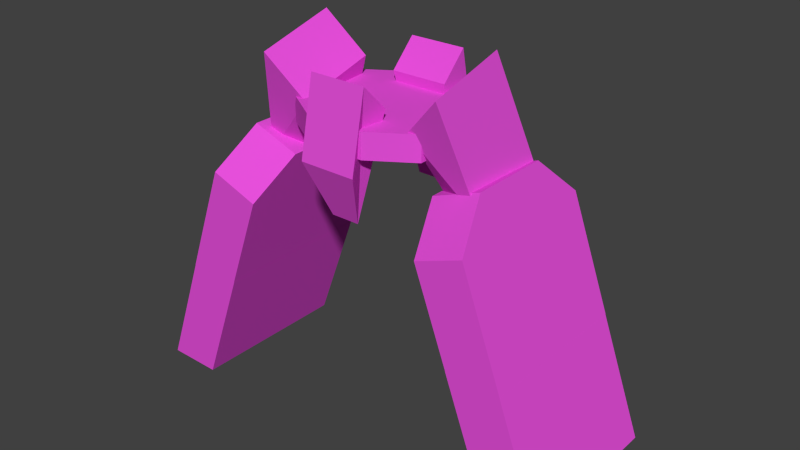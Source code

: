 # Source: shape.blend  (saved by Blender 2.67.0; exported with 4.5.12 LTS)
import bpy
from mathutils import Matrix  # noqa: F401  (used for matrix-valued properties, if any)

bpy.ops.wm.read_factory_settings(use_empty=True)
scene = bpy.context.scene
scene.name = 'Scene'

# ---- collections
col_collection_1 = bpy.data.collections.new('Collection 1'); scene.collection.children.link(col_collection_1)
col_collection_1.hide_render = True
col_collection_1.hide_viewport = True
col_collection_4 = bpy.data.collections.new('Collection 4'); scene.collection.children.link(col_collection_4)
col_collection_4.hide_render = True
col_collection_4.hide_viewport = True
col_collection_6 = bpy.data.collections.new('Collection 6'); scene.collection.children.link(col_collection_6)
col_collection_6.hide_render = True
col_collection_6.hide_viewport = True
col_collection_7 = bpy.data.collections.new('Collection 7'); scene.collection.children.link(col_collection_7)
col_collection_7.hide_render = True
col_collection_7.hide_viewport = True
col_collection_8 = bpy.data.collections.new('Collection 8'); scene.collection.children.link(col_collection_8)
col_collection_8.hide_render = True
col_collection_8.hide_viewport = True
col_collection_11 = bpy.data.collections.new('Collection 11'); scene.collection.children.link(col_collection_11)
col_collection_12 = bpy.data.collections.new('Collection 12'); scene.collection.children.link(col_collection_12)
col_collection_12.hide_render = True
col_collection_12.hide_viewport = True

# ---- materials (node trees are filled in below, after node groups)
mat_xa_notc_core_shapes_standardcat_ballast_p1_mat1 = bpy.data.materials.new('xa_notc_core_shapes_standardcat_ballast_p1_mat1')
mat_xa_notc_core_shapes_standardcat_ballast_p1_mat1.alpha_threshold = 0.0
mat_xa_notc_core_shapes_standardcat_ballast_p1_mat1.use_transparent_shadow = False
mat_xa_notc_core_shapes_standardcat_ballast_p1_mat1.diffuse_color = (0.8, 0.07946, 0.7144, 1.0)
mat_xa_notc_core_shapes_standardcat_ballast_p1_mat1.roughness = 0.5
mat_xa_notc_core_shapes_standardcat_ballast_p1_mat1.line_color = (0.0, 0.0, 0.0, 1.0)
mat_fr1tz_notc1_shapes_standardcat_mat2 = bpy.data.materials.new('fr1tz_notc1_shapes_standardcat_mat2')
mat_fr1tz_notc1_shapes_standardcat_mat2.alpha_threshold = 0.0
mat_fr1tz_notc1_shapes_standardcat_mat2.use_transparent_shadow = False
mat_fr1tz_notc1_shapes_standardcat_mat2.diffuse_color = (0.8, 0.07946, 0.7144, 1.0)
mat_fr1tz_notc1_shapes_standardcat_mat2.roughness = 0.5
mat_fr1tz_notc1_shapes_standardcat_mat2.line_color = (0.0, 0.0, 0.0, 1.0)
mat_fr1tz_notc1_shapes_standardcat_mat1 = bpy.data.materials.new('fr1tz_notc1_shapes_standardcat_mat1')
mat_fr1tz_notc1_shapes_standardcat_mat1.alpha_threshold = 0.0
mat_fr1tz_notc1_shapes_standardcat_mat1.use_transparent_shadow = False
mat_fr1tz_notc1_shapes_standardcat_mat1.diffuse_color = (0.07467, 0.7744, 0.8, 1.0)
mat_fr1tz_notc1_shapes_standardcat_mat1.roughness = 0.5
mat_fr1tz_notc1_shapes_standardcat_mat1.line_color = (0.0, 0.0, 0.0, 1.0)
mat_fr1tz_notc1_shapes_standardcat_mat2_001 = bpy.data.materials.new('fr1tz_notc1_shapes_standardcat_mat2.001')
mat_fr1tz_notc1_shapes_standardcat_mat2_001.alpha_threshold = 0.0
mat_fr1tz_notc1_shapes_standardcat_mat2_001.use_transparent_shadow = False
mat_fr1tz_notc1_shapes_standardcat_mat2_001.diffuse_color = (0.8, 0.07946, 0.7144, 1.0)
mat_fr1tz_notc1_shapes_standardcat_mat2_001.roughness = 0.5
mat_fr1tz_notc1_shapes_standardcat_mat2_001.line_color = (0.0, 0.0, 0.0, 1.0)

# ---- material node trees

# ---- world
world_world = bpy.data.worlds.new('World'); scene.world = world_world
world_world.color = (0.05088, 0.05088, 0.05088)
world_world.use_sun_shadow = False
world_world.sun_shadow_jitter_overblur = 0.0
world_world.cycles.sampling_method = 'MANUAL'
world_world.cycles.sample_map_resolution = 256

# ---- meshes
me_cube_004 = bpy.data.meshes.new('Cube.004')
me_cube_004.from_pydata([(-0.04, -0.443, -0.929), (-0.04, -0.043, -0.929), (0.24, -0.043, -0.929), (0.24, -0.443, -0.929), (-0.14, -0.443, -0.529), (-0.14, -0.043, -0.529), (-0.06, -0.043, -0.529), (-0.06, -0.443, -0.529)], [], [(4, 5, 1, 0), (5, 6, 2, 1), (6, 7, 3, 2), (7, 4, 0, 3), (0, 1, 2, 3), (7, 6, 5, 4)])
_uv = me_cube_004.uv_layers.new(name='UV coord')
_uv.uv.foreach_set('vector', [0.0, 0.0, 1.0, 0.0, 1.0, 1.0, 0.0, 1.0, 0.0, 0.0, 1.0, 0.0, 1.0, 1.0, 0.0, 1.0, 0.0, 0.0, 1.0, 0.0, 1.0, 1.0, 0.0, 1.0, 0.0, 0.0, 1.0, 0.0, 1.0, 1.0, 0.0, 1.0, 0.0, 0.0, 1.0, 0.0, 1.0, 1.0, 0.0, 1.0, 0.0, 0.0, 1.0, 0.0, 1.0, 1.0, 0.0, 1.0])
me_cube_004.materials.append(mat_xa_notc_core_shapes_standardcat_ballast_p1_mat1)
me_cube_004.use_remesh_preserve_volume = False
me_cube_004.use_remesh_preserve_attributes = False
me_cube_004.use_mirror_vertex_groups = False
me_cube_004.update()
me_cube_003 = bpy.data.meshes.new('Cube.003')
me_cube_003.from_pydata([(-0.24, -0.443, -0.929), (-0.24, -0.043, -0.929), (0.04, -0.043, -0.929), (0.04, -0.443, -0.929), (0.06, -0.443, -0.529), (0.06, -0.043, -0.529), (0.14, -0.043, -0.529), (0.14, -0.443, -0.529)], [], [(4, 5, 1, 0), (5, 6, 2, 1), (6, 7, 3, 2), (7, 4, 0, 3), (0, 1, 2, 3), (7, 6, 5, 4)])
_uv = me_cube_003.uv_layers.new(name='UV coord')
_uv.uv.foreach_set('vector', [0.0, 0.0, 1.0, 0.0, 1.0, 1.0, 0.0, 1.0, 0.0, 0.0, 1.0, 0.0, 1.0, 1.0, 0.0, 1.0, 0.0, 0.0, 1.0, 0.0, 1.0, 1.0, 0.0, 1.0, 0.0, 0.0, 1.0, 0.0, 1.0, 1.0, 0.0, 1.0, 0.0, 0.0, 1.0, 0.0, 1.0, 1.0, 0.0, 1.0, 0.0, 0.0, 1.0, 0.0, 1.0, 1.0, 0.0, 1.0])
me_cube_003.materials.append(mat_xa_notc_core_shapes_standardcat_ballast_p1_mat1)
me_cube_003.use_remesh_preserve_volume = False
me_cube_003.use_remesh_preserve_attributes = False
me_cube_003.use_mirror_vertex_groups = False
me_cube_003.update()
me_mesh_001 = bpy.data.meshes.new('Mesh.001')
me_mesh_001.from_pydata([(-0.3184, 0.1292, -0.4726), (-0.3821, 0.4905, -0.368), (-0.1618, 0.5764, -0.3695), (-0.1618, 0.5764, -0.3695), (-0.09066, 0.1733, -0.4862), (-0.3184, 0.1292, -0.4726), (0.0903, 0.2024, -0.4764), (0.01915, 0.6055, -0.3597), (0.2539, 0.5928, -0.3337), (0.2539, 0.5928, -0.3337), (0.3176, 0.2315, -0.4382), (0.0903, 0.2024, -0.4764), (-0.2684, -0.103, 0.2399), (-0.0894, -0.06896, 0.2313), (-0.1599, 0.3304, 0.3468), (-0.1599, 0.3304, 0.3468), (-0.3276, 0.2324, 0.3369), (-0.2684, -0.103, 0.2399), (0.08949, -0.04018, 0.241), (0.2683, -0.0167, 0.2689), (0.209, 0.3188, 0.3659), (0.209, 0.3188, 0.3659), (0.01902, 0.3591, 0.3565), (0.08949, -0.04018, 0.241), (-0.3184, 0.1292, -0.4726), (-0.09066, 0.1733, -0.4862), (-0.09047, 0.1113, -0.272), (-0.09047, 0.1113, -0.272), (-0.3405, 0.0711, -0.2855), (-0.3184, 0.1292, -0.4726), (0.0903, 0.2024, -0.4764), (0.3176, 0.2315, -0.4382), (0.3371, 0.1801, -0.2489), (0.3371, 0.1801, -0.2489), (0.087, 0.1399, -0.2624), (0.0903, 0.2024, -0.4764), (-0.3735, 0.0008113, -0.1831), (-0.08668, 0.04695, -0.1676), (-0.08735, 0.01293, -0.05043), (-0.08735, 0.01293, -0.05043), (-0.2662, -0.01585, -0.06009), (-0.3735, 0.0008113, -0.1831), (0.09258, 0.07578, -0.1579), (0.3794, 0.1219, -0.1424), (0.2704, 0.07048, -0.03109), (0.2704, 0.07048, -0.03109), (0.09154, 0.04171, -0.04076), (0.09258, 0.07578, -0.1579), (-0.2516, -0.1269, -0.001141), (-0.07205, -0.07315, -0.07742), (-0.0741, -0.155, 0.2043), (-0.0741, -0.155, 0.2043), (-0.2531, -0.1891, 0.2129), (-0.2516, -0.1269, -0.001141), (0.1068, -0.04438, -0.06776), (0.2851, -0.04058, 0.02786), (0.2836, -0.1028, 0.2419), (0.2836, -0.1028, 0.2419), (0.1048, -0.1263, 0.214), (0.1068, -0.04438, -0.06776), (0.3176, 0.2315, -0.4382), (0.2539, 0.5928, -0.3337), (0.2733, 0.5414, -0.1443), (0.2733, 0.5414, -0.1443), (0.3371, 0.1801, -0.2489), (0.3176, 0.2315, -0.4382), (0.3794, 0.1219, -0.1424), (0.3101, 0.5145, -0.02879), (0.2011, 0.4631, 0.08252), (0.2011, 0.4631, 0.08252), (0.2704, 0.07048, -0.03109), (0.3794, 0.1219, -0.1424), (0.2704, 0.07048, -0.03109), (0.2011, 0.4631, 0.08252), (0.209, 0.3188, 0.3659), (0.209, 0.3188, 0.3659), (0.2683, -0.0167, 0.2689), (0.2704, 0.07048, -0.03109), (0.2539, 0.5928, -0.3337), (0.01915, 0.6055, -0.3597), (0.01134, 0.5685, -0.1383), (0.01134, 0.5685, -0.1383), (0.2733, 0.5414, -0.1443), (0.2539, 0.5928, -0.3337), (-0.1618, 0.5764, -0.3695), (-0.3821, 0.4905, -0.368), (-0.4043, 0.4324, -0.1809), (-0.4043, 0.4324, -0.1809), (-0.1661, 0.54, -0.1479), (-0.1618, 0.5764, -0.3695), (0.3101, 0.5145, -0.02879), (0.01203, 0.5322, -0.02581), (0.01099, 0.4981, 0.09133), (0.01099, 0.4981, 0.09133), (0.2011, 0.4631, 0.08252), (0.3101, 0.5145, -0.02879), (-0.1672, 0.5033, -0.0355), (-0.4428, 0.3934, -0.06947), (-0.3355, 0.3768, 0.05352), (-0.3355, 0.3768, 0.05352), (-0.1679, 0.4694, 0.08166), (-0.1672, 0.5033, -0.0355), (0.2011, 0.4631, 0.08252), (0.01099, 0.4981, 0.09133), (0.01902, 0.3591, 0.3565), (0.01902, 0.3591, 0.3565), (0.209, 0.3188, 0.3659), (0.2011, 0.4631, 0.08252), (-0.1679, 0.4694, 0.08166), (-0.3355, 0.3768, 0.05352), (-0.3276, 0.2324, 0.3369), (-0.3276, 0.2324, 0.3369), (-0.1599, 0.3304, 0.3468), (-0.1679, 0.4694, 0.08166), (-0.3821, 0.4905, -0.368), (-0.3184, 0.1292, -0.4726), (-0.3405, 0.0711, -0.2855), (-0.3405, 0.0711, -0.2855), (-0.4043, 0.4324, -0.1809), (-0.3821, 0.4905, -0.368), (-0.4428, 0.3934, -0.06947), (-0.3735, 0.0008113, -0.1831), (-0.2662, -0.01585, -0.06009), (-0.2662, -0.01585, -0.06009), (-0.3355, 0.3768, 0.05352), (-0.4428, 0.3934, -0.06947), (-0.3355, 0.3768, 0.05352), (-0.2662, -0.01585, -0.06009), (-0.2684, -0.103, 0.2399), (-0.2684, -0.103, 0.2399), (-0.3276, 0.2324, 0.3369), (-0.3355, 0.3768, 0.05352), (-0.08511, -0.1296, 0.4505), (-0.2408, -0.1599, 0.4604), (-0.2249, -0.2218, 0.3496), (-0.2249, -0.2218, 0.3496), (-0.06917, -0.1914, 0.3398), (-0.08511, -0.1296, 0.4505), (0.2368, -0.08306, 0.4862), (0.08136, -0.1028, 0.4595), (0.0973, -0.1647, 0.3488), (0.0973, -0.1647, 0.3488), (0.2527, -0.1449, 0.3754), (0.2368, -0.08306, 0.4862), (-0.09047, 0.1113, -0.272), (-0.09066, 0.1733, -0.4862), (-0.08038, 0.1021, -0.4646), (-0.08038, 0.1021, -0.4646), (-0.07431, 0.05953, -0.4169), (-0.09047, 0.1113, -0.272), (0.0903, 0.2024, -0.4764), (0.087, 0.1399, -0.2624), (0.1032, 0.08808, -0.4073), (0.1032, 0.08808, -0.4073), (0.1006, 0.1312, -0.4548), (0.0903, 0.2024, -0.4764), (-0.08735, 0.01293, -0.05043), (-0.08668, 0.04695, -0.1676), (-0.07052, -0.004852, -0.3125), (-0.07052, -0.004852, -0.3125), (-0.07205, -0.07315, -0.07742), (-0.08735, 0.01293, -0.05043), (-0.2662, -0.01585, -0.06009), (-0.08735, 0.01293, -0.05043), (-0.07205, -0.07315, -0.07742), (-0.07205, -0.07315, -0.07742), (-0.2516, -0.1269, -0.001141), (-0.2662, -0.01585, -0.06009), (0.09258, 0.07578, -0.1579), (0.09154, 0.04171, -0.04076), (0.1068, -0.04438, -0.06776), (0.1068, -0.04438, -0.06776), (0.1087, 0.02398, -0.3028), (0.09258, 0.07578, -0.1579), (0.09154, 0.04171, -0.04076), (0.2704, 0.07048, -0.03109), (0.2851, -0.04058, 0.02786), (0.2851, -0.04058, 0.02786), (0.1068, -0.04438, -0.06776), (0.09154, 0.04171, -0.04076), (-0.2684, -0.103, 0.2399), (-0.2662, -0.01585, -0.06009), (-0.2516, -0.1269, -0.001141), (-0.2516, -0.1269, -0.001141), (-0.2531, -0.1891, 0.2129), (-0.2684, -0.103, 0.2399), (0.2704, 0.07048, -0.03109), (0.2683, -0.0167, 0.2689), (0.2836, -0.1028, 0.2419), (0.2836, -0.1028, 0.2419), (0.2851, -0.04058, 0.02786), (0.2704, 0.07048, -0.03109), (-0.0894, -0.06896, 0.2313), (-0.2684, -0.103, 0.2399), (-0.2408, -0.1599, 0.4604), (-0.2408, -0.1599, 0.4604), (-0.08511, -0.1296, 0.4505), (-0.0894, -0.06896, 0.2313), (0.2683, -0.0167, 0.2689), (0.08949, -0.04018, 0.241), (0.08136, -0.1028, 0.4595), (0.08136, -0.1028, 0.4595), (0.2368, -0.08306, 0.4862), (0.2683, -0.0167, 0.2689), (-0.2531, -0.1891, 0.2129), (-0.0741, -0.155, 0.2043), (-0.06917, -0.1914, 0.3398), (-0.06917, -0.1914, 0.3398), (-0.2249, -0.2218, 0.3496), (-0.2531, -0.1891, 0.2129), (0.1048, -0.1263, 0.214), (0.2836, -0.1028, 0.2419), (0.2527, -0.1449, 0.3754), (0.2527, -0.1449, 0.3754), (0.0973, -0.1647, 0.3488), (0.1048, -0.1263, 0.214), (-0.2684, -0.103, 0.2399), (-0.2531, -0.1891, 0.2129), (-0.2249, -0.2218, 0.3496), (-0.2249, -0.2218, 0.3496), (-0.2408, -0.1599, 0.4604), (-0.2684, -0.103, 0.2399), (-0.0741, -0.155, 0.2043), (-0.0894, -0.06896, 0.2313), (-0.08511, -0.1296, 0.4505), (-0.08511, -0.1296, 0.4505), (-0.06917, -0.1914, 0.3398), (-0.0741, -0.155, 0.2043), (0.08949, -0.04018, 0.241), (0.1048, -0.1263, 0.214), (0.0973, -0.1647, 0.3488), (0.0973, -0.1647, 0.3488), (0.08136, -0.1028, 0.4595), (0.08949, -0.04018, 0.241), (0.2836, -0.1028, 0.2419), (0.2683, -0.0167, 0.2689), (0.2368, -0.08306, 0.4862), (0.2368, -0.08306, 0.4862), (0.2527, -0.1449, 0.3754), (0.2836, -0.1028, 0.2419), (0.1087, 0.02398, -0.3028), (0.1068, -0.04438, -0.06776), (0.1172, -0.1032, -0.08479), (0.1172, -0.1032, -0.08479), (0.1189, -0.04412, -0.2881), (0.1087, 0.02398, -0.3028), (-0.07205, -0.07315, -0.07742), (-0.07052, -0.004852, -0.3125), (-0.06036, -0.07296, -0.2978), (-0.06036, -0.07296, -0.2978), (-0.06166, -0.132, -0.09446), (-0.07205, -0.07315, -0.07742), (-0.0741, -0.155, 0.2043), (-0.07205, -0.07315, -0.07742), (-0.06166, -0.132, -0.09446), (-0.06166, -0.132, -0.09446), (-0.06371, -0.2139, 0.1873), (-0.0741, -0.155, 0.2043), (0.1068, -0.04438, -0.06776), (0.1048, -0.1263, 0.214), (0.1152, -0.1851, 0.1969), (0.1152, -0.1851, 0.1969), (0.1172, -0.1032, -0.08479), (0.1068, -0.04438, -0.06776), (0.2054, -0.03387, -0.2844), (0.2985, -0.07775, -0.07598), (0.2709, -0.1281, -0.08443), (0.2709, -0.1281, -0.08443), (0.19, -0.08551, -0.281), (0.2054, -0.03387, -0.2844), (-0.2417, -0.1647, -0.1052), (-0.1456, -0.09034, -0.3034), (-0.1153, -0.1346, -0.2975), (-0.1153, -0.1346, -0.2975), (-0.1989, -0.2037, -0.1098), (-0.2417, -0.1647, -0.1052), (0.2985, -0.07775, -0.07598), (0.2974, -0.1244, 0.08455), (0.2698, -0.1687, 0.05516), (0.2698, -0.1687, 0.05516), (0.2709, -0.1281, -0.08443), (0.2985, -0.07775, -0.07598), (-0.2429, -0.2113, 0.05536), (-0.2417, -0.1647, -0.1052), (-0.1989, -0.2037, -0.1098), (-0.1989, -0.2037, -0.1098), (-0.1999, -0.2443, 0.02977), (-0.2429, -0.2113, 0.05536), (0.1131, -0.1498, -0.09196), (0.1147, -0.09396, -0.2841), (0.19, -0.08551, -0.281), (0.19, -0.08551, -0.281), (0.2709, -0.1281, -0.08443), (0.1131, -0.1498, -0.09196), (-0.0412, -0.119, -0.2925), (-0.04244, -0.1749, -0.1004), (-0.1989, -0.2037, -0.1098), (-0.1989, -0.2037, -0.1098), (-0.1153, -0.1346, -0.2975), (-0.0412, -0.119, -0.2925), (0.1113, -0.2211, 0.153), (0.1131, -0.1498, -0.09196), (0.2709, -0.1281, -0.08443), (0.2709, -0.1281, -0.08443), (0.2698, -0.1687, 0.05516), (0.1113, -0.2211, 0.153), (-0.04244, -0.1749, -0.1004), (-0.04422, -0.2461, 0.1446), (-0.1999, -0.2443, 0.02977), (-0.1999, -0.2443, 0.02977), (-0.1989, -0.2037, -0.1098), (-0.04244, -0.1749, -0.1004), (0.1189, -0.04412, -0.2881), (0.1172, -0.1032, -0.08479), (0.2985, -0.07775, -0.07598), (0.2985, -0.07775, -0.07598), (0.2054, -0.03387, -0.2844), (0.1189, -0.04412, -0.2881), (-0.06166, -0.132, -0.09446), (-0.06036, -0.07296, -0.2978), (-0.1456, -0.09034, -0.3034), (-0.1456, -0.09034, -0.3034), (-0.2417, -0.1647, -0.1052), (-0.06166, -0.132, -0.09446), (-0.06371, -0.2139, 0.1873), (-0.06166, -0.132, -0.09446), (-0.2417, -0.1647, -0.1052), (-0.2417, -0.1647, -0.1052), (-0.2429, -0.2113, 0.05536), (-0.06371, -0.2139, 0.1873), (0.1172, -0.1032, -0.08479), (0.1152, -0.1851, 0.1969), (0.2974, -0.1244, 0.08455), (0.2974, -0.1244, 0.08455), (0.2985, -0.07775, -0.07598), (0.1172, -0.1032, -0.08479), (0.1147, -0.09396, -0.2841), (0.1189, -0.04412, -0.2881), (0.2054, -0.03387, -0.2844), (0.2054, -0.03387, -0.2844), (0.19, -0.08551, -0.281), (0.1147, -0.09396, -0.2841), (-0.06036, -0.07296, -0.2978), (-0.0412, -0.119, -0.2925), (-0.1153, -0.1346, -0.2975), (-0.1153, -0.1346, -0.2975), (-0.1456, -0.09034, -0.3034), (-0.06036, -0.07296, -0.2978), (0.1152, -0.1851, 0.1969), (0.1113, -0.2211, 0.153), (0.2698, -0.1687, 0.05516), (0.2698, -0.1687, 0.05516), (0.2974, -0.1244, 0.08455), (0.1152, -0.1851, 0.1969), (-0.04422, -0.2461, 0.1446), (-0.06371, -0.2139, 0.1873), (-0.2429, -0.2113, 0.05536), (-0.2429, -0.2113, 0.05536), (-0.1999, -0.2443, 0.02977), (-0.04422, -0.2461, 0.1446)], [], [(0, 1, 2), (3, 4, 5), (6, 7, 8), (9, 10, 11), (12, 13, 14), (15, 16, 17), (18, 19, 20), (21, 22, 23), (24, 25, 26), (27, 28, 29), (30, 31, 32), (33, 34, 35), (36, 37, 38), (39, 40, 41), (42, 43, 44), (45, 46, 47), (48, 49, 50), (51, 52, 53), (54, 55, 56), (57, 58, 59), (60, 61, 62), (63, 64, 65), (66, 67, 68), (69, 70, 71), (72, 73, 74), (75, 76, 77), (78, 79, 80), (81, 82, 83), (84, 85, 86), (87, 88, 89), (90, 91, 92), (93, 94, 95), (96, 97, 98), (99, 100, 101), (102, 103, 104), (105, 106, 107), (108, 109, 110), (111, 112, 113), (114, 115, 116), (117, 118, 119), (120, 121, 122), (123, 124, 125), (126, 127, 128), (129, 130, 131), (132, 133, 134), (135, 136, 137), (138, 139, 140), (141, 142, 143), (144, 145, 146), (147, 148, 149), (150, 151, 152), (153, 154, 155), (156, 157, 158), (159, 160, 161), (162, 163, 164), (165, 166, 167), (168, 169, 170), (171, 172, 173), (174, 175, 176), (177, 178, 179), (180, 181, 182), (183, 184, 185), (186, 187, 188), (189, 190, 191), (192, 193, 194), (195, 196, 197), (198, 199, 200), (201, 202, 203), (204, 205, 206), (207, 208, 209), (210, 211, 212), (213, 214, 215), (216, 217, 218), (219, 220, 221), (222, 223, 224), (225, 226, 227), (228, 229, 230), (231, 232, 233), (234, 235, 236), (237, 238, 239), (240, 241, 242), (243, 244, 245), (246, 247, 248), (249, 250, 251), (252, 253, 254), (255, 256, 257), (258, 259, 260), (261, 262, 263), (264, 265, 266), (267, 268, 269), (270, 271, 272), (273, 274, 275), (276, 277, 278), (279, 280, 281), (282, 283, 284), (285, 286, 287), (288, 289, 290), (291, 292, 293), (294, 295, 296), (297, 298, 299), (300, 301, 302), (303, 304, 305), (306, 307, 308), (309, 310, 311), (312, 313, 314), (315, 316, 317), (318, 319, 320), (321, 322, 323), (324, 325, 326), (327, 328, 329), (330, 331, 332), (333, 334, 335), (336, 337, 338), (339, 340, 341), (342, 343, 344), (345, 346, 347), (348, 349, 350), (351, 352, 353), (354, 355, 356), (357, 358, 359)])
_uv = me_mesh_001.uv_layers.new(name='UVTex')
_uv.uv.foreach_set('vector', [0.0, 0.0, 1.0, 0.0, 1.0, 1.0, 0.0, 0.0, 1.0, 0.0, 1.0, 1.0, 0.0, 0.0, 1.0, 0.0, 1.0, 1.0, 0.0, 0.0, 1.0, 0.0, 1.0, 1.0, 0.0, 0.0, 1.0, 0.0, 1.0, 1.0, 0.0, 0.0, 1.0, 0.0, 1.0, 1.0, 0.0, 0.0, 1.0, 0.0, 1.0, 1.0, 0.0, 0.0, 1.0, 0.0, 1.0, 1.0, 0.0, 0.0, 1.0, 0.0, 1.0, 1.0, 0.0, 0.0, 1.0, 0.0, 1.0, 1.0, 0.0, 0.0, 1.0, 0.0, 1.0, 1.0, 0.0, 0.0, 1.0, 0.0, 1.0, 1.0, 0.0, 0.0, 1.0, 0.0, 1.0, 1.0, 0.0, 0.0, 1.0, 0.0, 1.0, 1.0, 0.0, 0.0, 1.0, 0.0, 1.0, 1.0, 0.0, 0.0, 1.0, 0.0, 1.0, 1.0, 0.0, 0.0, 1.0, 0.0, 1.0, 1.0, 0.0, 0.0, 1.0, 0.0, 1.0, 1.0, 0.0, 0.0, 1.0, 0.0, 1.0, 1.0, 0.0, 0.0, 1.0, 0.0, 1.0, 1.0, 0.0, 0.0, 1.0, 0.0, 1.0, 1.0, 0.0, 0.0, 1.0, 0.0, 1.0, 1.0, 0.0, 0.0, 1.0, 0.0, 1.0, 1.0, 0.0, 0.0, 1.0, 0.0, 1.0, 1.0, 0.0, 0.0, 1.0, 0.0, 1.0, 1.0, 0.0, 0.0, 1.0, 0.0, 1.0, 1.0, 0.0, 0.0, 1.0, 0.0, 1.0, 1.0, 0.0, 0.0, 1.0, 0.0, 1.0, 1.0, 0.0, 0.0, 1.0, 0.0, 1.0, 1.0, 0.0, 0.0, 1.0, 0.0, 1.0, 1.0, 0.0, 0.0, 1.0, 0.0, 1.0, 1.0, 0.0, 0.0, 1.0, 0.0, 1.0, 1.0, 0.0, 0.0, 1.0, 0.0, 1.0, 1.0, 0.0, 0.0, 1.0, 0.0, 1.0, 1.0, 0.0, 0.0, 1.0, 0.0, 1.0, 1.0, 0.0, 0.0, 1.0, 0.0, 1.0, 1.0, 0.0, 0.0, 1.0, 0.0, 1.0, 1.0, 0.0, 0.0, 1.0, 0.0, 1.0, 1.0, 0.0, 0.0, 1.0, 0.0, 1.0, 1.0, 0.0, 0.0, 1.0, 0.0, 1.0, 1.0, 0.0, 0.0, 1.0, 0.0, 1.0, 1.0, 0.0, 0.0, 1.0, 0.0, 1.0, 1.0, 0.0, 0.0, 1.0, 0.0, 1.0, 1.0, 0.0, 0.0, 1.0, 0.0, 1.0, 1.0, 0.0, 0.0, 1.0, 0.0, 1.0, 1.0, 0.0, 0.0, 1.0, 0.0, 1.0, 1.0, 0.0, 0.0, 1.0, 0.0, 1.0, 1.0, 0.0, 0.0, 1.0, 0.0, 1.0, 1.0, 0.0, 0.0, 1.0, 0.0, 1.0, 1.0, 0.0, 0.0, 1.0, 0.0, 1.0, 1.0, 0.0, 0.0, 1.0, 0.0, 1.0, 1.0, 0.0, 0.0, 1.0, 0.0, 1.0, 1.0, 0.0, 0.0, 1.0, 0.0, 1.0, 1.0, 0.0, 0.0, 1.0, 0.0, 1.0, 1.0, 0.0, 0.0, 1.0, 0.0, 1.0, 1.0, 0.0, 0.0, 1.0, 0.0, 1.0, 1.0, 0.0, 0.0, 1.0, 0.0, 1.0, 1.0, 0.0, 0.0, 1.0, 0.0, 1.0, 1.0, 0.0, 0.0, 1.0, 0.0, 1.0, 1.0, 0.0, 0.0, 1.0, 0.0, 1.0, 1.0, 0.0, 0.0, 1.0, 0.0, 1.0, 1.0, 0.0, 0.0, 1.0, 0.0, 1.0, 1.0, 0.0, 0.0, 1.0, 0.0, 1.0, 1.0, 0.0, 0.0, 1.0, 0.0, 1.0, 1.0, 0.0, 0.0, 1.0, 0.0, 1.0, 1.0, 0.0, 0.0, 1.0, 0.0, 1.0, 1.0, 0.0, 0.0, 1.0, 0.0, 1.0, 1.0, 0.0, 0.0, 1.0, 0.0, 1.0, 1.0, 0.0, 0.0, 1.0, 0.0, 1.0, 1.0, 0.0, 0.0, 1.0, 0.0, 1.0, 1.0, 0.0, 0.0, 1.0, 0.0, 1.0, 1.0, 0.0, 0.0, 1.0, 0.0, 1.0, 1.0, 0.0, 0.0, 1.0, 0.0, 1.0, 1.0, 0.0, 0.0, 1.0, 0.0, 1.0, 1.0, 0.0, 0.0, 1.0, 0.0, 1.0, 1.0, 0.0, 0.0, 1.0, 0.0, 1.0, 1.0, 0.0, 0.0, 1.0, 0.0, 1.0, 1.0, 0.0, 0.0, 1.0, 0.0, 1.0, 1.0, 0.0, 0.0, 1.0, 0.0, 1.0, 1.0, 0.0, 0.0, 1.0, 0.0, 1.0, 1.0, 0.0, 0.0, 1.0, 0.0, 1.0, 1.0, 0.0, 0.0, 1.0, 0.0, 1.0, 1.0, 0.0, 0.0, 1.0, 0.0, 1.0, 1.0, 0.0, 0.0, 1.0, 0.0, 1.0, 1.0, 0.0, 0.0, 1.0, 0.0, 1.0, 1.0, 0.0, 0.0, 1.0, 0.0, 1.0, 1.0, 0.0, 0.0, 1.0, 0.0, 1.0, 1.0, 0.0, 0.0, 1.0, 0.0, 1.0, 1.0, 0.0, 0.0, 1.0, 0.0, 1.0, 1.0, 0.0, 0.0, 1.0, 0.0, 1.0, 1.0, 0.0, 0.0, 1.0, 0.0, 1.0, 1.0, 0.0, 0.0, 1.0, 0.0, 1.0, 1.0, 0.0, 0.0, 1.0, 0.0, 1.0, 1.0, 0.0, 0.0, 1.0, 0.0, 1.0, 1.0, 0.0, 0.0, 1.0, 0.0, 1.0, 1.0, 0.0, 0.0, 1.0, 0.0, 1.0, 1.0, 0.0, 0.0, 1.0, 0.0, 1.0, 1.0, 0.0, 0.0, 1.0, 0.0, 1.0, 1.0, 0.0, 0.0, 1.0, 0.0, 1.0, 1.0, 0.0, 0.0, 1.0, 0.0, 1.0, 1.0, 0.0, 0.0, 1.0, 0.0, 1.0, 1.0, 0.0, 0.0, 1.0, 0.0, 1.0, 1.0, 0.0, 0.0, 1.0, 0.0, 1.0, 1.0, 0.0, 0.0, 1.0, 0.0, 1.0, 1.0, 0.0, 0.0, 1.0, 0.0, 1.0, 1.0, 0.0, 0.0, 1.0, 0.0, 1.0, 1.0, 0.0, 0.0, 1.0, 0.0, 1.0, 1.0, 0.0, 0.0, 1.0, 0.0, 1.0, 1.0, 0.0, 0.0, 1.0, 0.0, 1.0, 1.0, 0.0, 0.0, 1.0, 0.0, 1.0, 1.0, 0.0, 0.0, 1.0, 0.0, 1.0, 1.0, 0.0, 0.0, 1.0, 0.0, 1.0, 1.0, 0.0, 0.0, 1.0, 0.0, 1.0, 1.0, 0.0, 0.0, 1.0, 0.0, 1.0, 1.0, 0.0, 0.0, 1.0, 0.0, 1.0, 1.0, 0.0, 0.0, 1.0, 0.0, 1.0, 1.0, 0.0, 0.0, 1.0, 0.0, 1.0, 1.0, 0.0, 0.0, 1.0, 0.0, 1.0, 1.0, 0.0, 0.0, 1.0, 0.0, 1.0, 1.0, 0.0, 0.0, 1.0, 0.0, 1.0, 1.0])
me_mesh_001.materials.append(mat_xa_notc_core_shapes_standardcat_ballast_p1_mat1)
me_mesh_001.use_remesh_preserve_volume = False
me_mesh_001.use_remesh_preserve_attributes = False
me_mesh_001.use_mirror_vertex_groups = False
me_mesh_001.update()
me_mesh_038 = bpy.data.meshes.new('Mesh.038')
me_mesh_038.from_pydata([(-0.1366, -0.2203, -0.09289), (-0.1359, 0.1808, -0.09337), (-0.07055, 0.143, -0.1922), (-0.07055, 0.143, -0.1922), (-0.07111, -0.1831, -0.1918), (-0.1366, -0.2203, -0.09289), (-0.07111, -0.1831, -0.1918), (-0.07055, 0.143, -0.1922), (0.06978, 0.1428, -0.1927), (0.06978, 0.1428, -0.1927), (0.06922, -0.1833, -0.1923), (-0.07111, -0.1831, -0.1918), (0.06922, -0.1833, -0.1923), (0.06978, 0.1428, -0.1927), (0.136, 0.1803, -0.09439), (0.136, 0.1803, -0.09439), (0.1353, -0.2208, -0.09391), (0.06922, -0.1833, -0.1923), (-0.2869, -0.2216, 0.1729), (-0.1097, -0.2229, 0.1927), (-0.109, 0.2232, 0.1922), (-0.109, 0.2232, 0.1922), (-0.2863, 0.09784, 0.1726), (-0.2869, -0.2216, 0.1729), (-0.1097, -0.2229, 0.1927), (0.1106, -0.2232, 0.1919), (0.1113, 0.2229, 0.1913), (0.1113, 0.2229, 0.1913), (-0.109, 0.2232, 0.1922), (-0.1097, -0.2229, 0.1927), (0.1106, -0.2232, 0.1919), (0.2876, -0.2226, 0.1708), (0.2881, 0.09685, 0.1704), (0.2881, 0.09685, 0.1704), (0.1113, 0.2229, 0.1913), (0.1106, -0.2232, 0.1919), (-0.1366, -0.2203, -0.09289), (-0.07111, -0.1831, -0.1918), (-0.0955, -0.2203, -0.01366), (-0.0955, -0.2203, -0.01366), (-0.3203, -0.2199, -0.01282), (-0.1366, -0.2203, -0.09289), (-0.07111, -0.1831, -0.1918), (0.06922, -0.1833, -0.1923), (0.09482, -0.2206, -0.01437), (0.09482, -0.2206, -0.01437), (-0.0955, -0.2203, -0.01366), (-0.07111, -0.1831, -0.1918), (0.06922, -0.1833, -0.1923), (0.1353, -0.2208, -0.09391), (0.3196, -0.221, -0.01522), (0.3196, -0.221, -0.01522), (0.09482, -0.2206, -0.01437), (0.06922, -0.1833, -0.1923), (-0.3203, -0.2199, -0.01282), (-0.0955, -0.2203, -0.01366), (-0.1097, -0.2229, 0.1927), (-0.1097, -0.2229, 0.1927), (-0.2869, -0.2216, 0.1729), (-0.3203, -0.2199, -0.01282), (-0.0955, -0.2203, -0.01366), (0.09482, -0.2206, -0.01437), (0.1106, -0.2232, 0.1919), (0.1106, -0.2232, 0.1919), (-0.1097, -0.2229, 0.1927), (-0.0955, -0.2203, -0.01366), (0.09482, -0.2206, -0.01437), (0.3196, -0.221, -0.01522), (0.2876, -0.2226, 0.1708), (0.2876, -0.2226, 0.1708), (0.1106, -0.2232, 0.1919), (0.09482, -0.2206, -0.01437), (0.1353, -0.2208, -0.09391), (0.136, 0.1803, -0.09439), (0.3203, 0.1801, -0.01569), (0.3203, 0.1801, -0.01569), (0.3196, -0.221, -0.01522), (0.1353, -0.2208, -0.09391), (0.3196, -0.221, -0.01522), (0.3203, 0.1801, -0.01569), (0.2881, 0.09685, 0.1704), (0.2881, 0.09685, 0.1704), (0.2876, -0.2226, 0.1708), (0.3196, -0.221, -0.01522), (0.136, 0.1803, -0.09439), (0.06978, 0.1428, -0.1927), (0.08987, 0.2201, -0.01488), (0.08987, 0.2201, -0.01488), (0.3203, 0.1801, -0.01569), (0.136, 0.1803, -0.09439), (0.06978, 0.1428, -0.1927), (-0.07055, 0.143, -0.1922), (-0.08905, 0.2205, -0.01421), (-0.08905, 0.2205, -0.01421), (0.08987, 0.2201, -0.01488), (0.06978, 0.1428, -0.1927), (-0.07055, 0.143, -0.1922), (-0.1359, 0.1808, -0.09337), (-0.3196, 0.1812, -0.01329), (-0.3196, 0.1812, -0.01329), (-0.08905, 0.2205, -0.01421), (-0.07055, 0.143, -0.1922), (0.3203, 0.1801, -0.01569), (0.08987, 0.2201, -0.01488), (0.1113, 0.2229, 0.1913), (0.1113, 0.2229, 0.1913), (0.2881, 0.09685, 0.1704), (0.3203, 0.1801, -0.01569), (0.08987, 0.2201, -0.01488), (-0.08905, 0.2205, -0.01421), (-0.109, 0.2232, 0.1922), (-0.109, 0.2232, 0.1922), (0.1113, 0.2229, 0.1913), (0.08987, 0.2201, -0.01488), (-0.08905, 0.2205, -0.01421), (-0.3196, 0.1812, -0.01329), (-0.2863, 0.09784, 0.1726), (-0.2863, 0.09784, 0.1726), (-0.109, 0.2232, 0.1922), (-0.08905, 0.2205, -0.01421), (-0.1359, 0.1808, -0.09337), (-0.1366, -0.2203, -0.09289), (-0.3203, -0.2199, -0.01282), (-0.3203, -0.2199, -0.01282), (-0.3196, 0.1812, -0.01329), (-0.1359, 0.1808, -0.09337), (-0.3196, 0.1812, -0.01329), (-0.3203, -0.2199, -0.01282), (-0.2869, -0.2216, 0.1729), (-0.2869, -0.2216, 0.1729), (-0.2863, 0.09784, 0.1726), (-0.3196, 0.1812, -0.01329)], [], [(0, 1, 2), (3, 4, 5), (6, 7, 8), (9, 10, 11), (12, 13, 14), (15, 16, 17), (18, 19, 20), (21, 22, 23), (24, 25, 26), (27, 28, 29), (30, 31, 32), (33, 34, 35), (36, 37, 38), (39, 40, 41), (42, 43, 44), (45, 46, 47), (48, 49, 50), (51, 52, 53), (54, 55, 56), (57, 58, 59), (60, 61, 62), (63, 64, 65), (66, 67, 68), (69, 70, 71), (72, 73, 74), (75, 76, 77), (78, 79, 80), (81, 82, 83), (84, 85, 86), (87, 88, 89), (90, 91, 92), (93, 94, 95), (96, 97, 98), (99, 100, 101), (102, 103, 104), (105, 106, 107), (108, 109, 110), (111, 112, 113), (114, 115, 116), (117, 118, 119), (120, 121, 122), (123, 124, 125), (126, 127, 128), (129, 130, 131)])
_uv = me_mesh_038.uv_layers.new(name='UVTex')
_uv.uv.foreach_set('vector', [0.0, 0.0, 1.0, 0.0, 1.0, 1.0, 0.0, 0.0, 1.0, 0.0, 1.0, 1.0, 0.0, 0.0, 1.0, 0.0, 1.0, 1.0, 0.0, 0.0, 1.0, 0.0, 1.0, 1.0, 0.0, 0.0, 1.0, 0.0, 1.0, 1.0, 0.0, 0.0, 1.0, 0.0, 1.0, 1.0, 0.0, 0.0, 1.0, 0.0, 1.0, 1.0, 0.0, 0.0, 1.0, 0.0, 1.0, 1.0, 0.0, 0.0, 1.0, 0.0, 1.0, 1.0, 0.0, 0.0, 1.0, 0.0, 1.0, 1.0, 0.0, 0.0, 1.0, 0.0, 1.0, 1.0, 0.0, 0.0, 1.0, 0.0, 1.0, 1.0, 0.0, 0.0, 1.0, 0.0, 1.0, 1.0, 0.0, 0.0, 1.0, 0.0, 1.0, 1.0, 0.0, 0.0, 1.0, 0.0, 1.0, 1.0, 0.0, 0.0, 1.0, 0.0, 1.0, 1.0, 0.0, 0.0, 1.0, 0.0, 1.0, 1.0, 0.0, 0.0, 1.0, 0.0, 1.0, 1.0, 0.0, 0.0, 1.0, 0.0, 1.0, 1.0, 0.0, 0.0, 1.0, 0.0, 1.0, 1.0, 0.0, 0.0, 1.0, 0.0, 1.0, 1.0, 0.0, 0.0, 1.0, 0.0, 1.0, 1.0, 0.0, 0.0, 1.0, 0.0, 1.0, 1.0, 0.0, 0.0, 1.0, 0.0, 1.0, 1.0, 0.0, 0.0, 1.0, 0.0, 1.0, 1.0, 0.0, 0.0, 1.0, 0.0, 1.0, 1.0, 0.0, 0.0, 1.0, 0.0, 1.0, 1.0, 0.0, 0.0, 1.0, 0.0, 1.0, 1.0, 0.0, 0.0, 1.0, 0.0, 1.0, 1.0, 0.0, 0.0, 1.0, 0.0, 1.0, 1.0, 0.0, 0.0, 1.0, 0.0, 1.0, 1.0, 0.0, 0.0, 1.0, 0.0, 1.0, 1.0, 0.0, 0.0, 1.0, 0.0, 1.0, 1.0, 0.0, 0.0, 1.0, 0.0, 1.0, 1.0, 0.0, 0.0, 1.0, 0.0, 1.0, 1.0, 0.0, 0.0, 1.0, 0.0, 1.0, 1.0, 0.0, 0.0, 1.0, 0.0, 1.0, 1.0, 0.0, 0.0, 1.0, 0.0, 1.0, 1.0, 0.0, 0.0, 1.0, 0.0, 1.0, 1.0, 0.0, 0.0, 1.0, 0.0, 1.0, 1.0, 0.0, 0.0, 1.0, 0.0, 1.0, 1.0, 0.0, 0.0, 1.0, 0.0, 1.0, 1.0, 0.0, 0.0, 1.0, 0.0, 1.0, 1.0, 0.0, 0.0, 1.0, 0.0, 1.0, 1.0])
me_mesh_038.materials.append(mat_xa_notc_core_shapes_standardcat_ballast_p1_mat1)
me_mesh_038.use_remesh_preserve_volume = False
me_mesh_038.use_remesh_preserve_attributes = False
me_mesh_038.use_mirror_vertex_groups = False
me_mesh_038.update()
me_mesh_041 = bpy.data.meshes.new('Mesh.041')
me_mesh_041.from_pydata([(-0.2867, -0.05057, -0.4726), (-0.3504, 0.3107, -0.368), (-0.1301, 0.3967, -0.3695), (-0.1301, 0.3967, -0.3695), (-0.05897, -0.006457, -0.4862), (-0.2867, -0.05057, -0.4726), (0.122, 0.02265, -0.4764), (0.05084, 0.4258, -0.3597), (0.2855, 0.413, -0.3337), (0.2855, 0.413, -0.3337), (0.3493, 0.05173, -0.4382), (0.122, 0.02265, -0.4764), (-0.2367, -0.2828, 0.2399), (-0.05771, -0.2487, 0.2313), (-0.1282, 0.1506, 0.3468), (-0.1282, 0.1506, 0.3468), (-0.2959, 0.05271, 0.3369), (-0.2367, -0.2828, 0.2399), (0.1212, -0.2199, 0.241), (0.2999, -0.1964, 0.2689), (0.2407, 0.139, 0.3659), (0.2407, 0.139, 0.3659), (0.05071, 0.1794, 0.3565), (0.1212, -0.2199, 0.241), (-0.2867, -0.05057, -0.4726), (-0.05897, -0.006457, -0.4862), (-0.05878, -0.0684, -0.272), (-0.05878, -0.0684, -0.272), (-0.3089, -0.1086, -0.2855), (-0.2867, -0.05057, -0.4726), (0.122, 0.02265, -0.4764), (0.3493, 0.05173, -0.4382), (0.3688, 0.0003699, -0.2489), (0.3688, 0.0003699, -0.2489), (0.1187, -0.03985, -0.2624), (0.122, 0.02265, -0.4764), (-0.3418, -0.1789, -0.1831), (-0.05499, -0.1328, -0.1676), (-0.05566, -0.1668, -0.05043), (-0.05566, -0.1668, -0.05043), (-0.2346, -0.1956, -0.06009), (-0.3418, -0.1789, -0.1831), (0.1243, -0.1039, -0.1579), (0.4111, -0.05781, -0.1424), (0.3021, -0.1092, -0.03109), (0.3021, -0.1092, -0.03109), (0.1232, -0.138, -0.04076), (0.1243, -0.1039, -0.1579), (-0.2199, -0.3066, -0.001141), (-0.04035, -0.2529, -0.07742), (-0.04241, -0.3348, 0.2043), (-0.04241, -0.3348, 0.2043), (-0.2214, -0.3688, 0.2129), (-0.2199, -0.3066, -0.001141), (0.1385, -0.2241, -0.06776), (0.3168, -0.2203, 0.02786), (0.3153, -0.2825, 0.2419), (0.3153, -0.2825, 0.2419), (0.1365, -0.306, 0.214), (0.1385, -0.2241, -0.06776), (0.3493, 0.05173, -0.4382), (0.2855, 0.413, -0.3337), (0.305, 0.3617, -0.1443), (0.305, 0.3617, -0.1443), (0.3688, 0.0003699, -0.2489), (0.3493, 0.05173, -0.4382), (0.4111, -0.05781, -0.1424), (0.3418, 0.3347, -0.02879), (0.2328, 0.2834, 0.08252), (0.2328, 0.2834, 0.08252), (0.3021, -0.1092, -0.03109), (0.4111, -0.05781, -0.1424), (0.3021, -0.1092, -0.03109), (0.2328, 0.2834, 0.08252), (0.2407, 0.139, 0.3659), (0.2407, 0.139, 0.3659), (0.2999, -0.1964, 0.2689), (0.3021, -0.1092, -0.03109), (0.2855, 0.413, -0.3337), (0.05084, 0.4258, -0.3597), (0.04303, 0.3888, -0.1383), (0.04303, 0.3888, -0.1383), (0.305, 0.3617, -0.1443), (0.2855, 0.413, -0.3337), (-0.1301, 0.3967, -0.3695), (-0.3504, 0.3107, -0.368), (-0.3726, 0.2527, -0.1809), (-0.3726, 0.2527, -0.1809), (-0.1344, 0.3603, -0.1479), (-0.1301, 0.3967, -0.3695), (0.3418, 0.3347, -0.02879), (0.04373, 0.3524, -0.02581), (0.04268, 0.3184, 0.09133), (0.04268, 0.3184, 0.09133), (0.2328, 0.2834, 0.08252), (0.3418, 0.3347, -0.02879), (-0.1355, 0.3236, -0.0355), (-0.4111, 0.2136, -0.06947), (-0.3038, 0.197, 0.05352), (-0.3038, 0.197, 0.05352), (-0.1362, 0.2896, 0.08166), (-0.1355, 0.3236, -0.0355), (0.2328, 0.2834, 0.08252), (0.04268, 0.3184, 0.09133), (0.05071, 0.1794, 0.3565), (0.05071, 0.1794, 0.3565), (0.2407, 0.139, 0.3659), (0.2328, 0.2834, 0.08252), (-0.1362, 0.2896, 0.08166), (-0.3038, 0.197, 0.05352), (-0.2959, 0.05271, 0.3369), (-0.2959, 0.05271, 0.3369), (-0.1282, 0.1506, 0.3468), (-0.1362, 0.2896, 0.08166), (-0.3504, 0.3107, -0.368), (-0.2867, -0.05057, -0.4726), (-0.3089, -0.1086, -0.2855), (-0.3089, -0.1086, -0.2855), (-0.3726, 0.2527, -0.1809), (-0.3504, 0.3107, -0.368), (-0.4111, 0.2136, -0.06947), (-0.3418, -0.1789, -0.1831), (-0.2346, -0.1956, -0.06009), (-0.2346, -0.1956, -0.06009), (-0.3038, 0.197, 0.05352), (-0.4111, 0.2136, -0.06947), (-0.3038, 0.197, 0.05352), (-0.2346, -0.1956, -0.06009), (-0.2367, -0.2828, 0.2399), (-0.2367, -0.2828, 0.2399), (-0.2959, 0.05271, 0.3369), (-0.3038, 0.197, 0.05352), (-0.05341, -0.3093, 0.4505), (-0.2091, -0.3396, 0.4604), (-0.1932, -0.4015, 0.3496), (-0.1932, -0.4015, 0.3496), (-0.03748, -0.3712, 0.3398), (-0.05341, -0.3093, 0.4505), (0.2685, -0.2628, 0.4862), (0.1131, -0.2825, 0.4595), (0.129, -0.3444, 0.3488), (0.129, -0.3444, 0.3488), (0.2844, -0.3247, 0.3754), (0.2685, -0.2628, 0.4862), (-0.05878, -0.0684, -0.272), (-0.05897, -0.006457, -0.4862), (-0.04869, -0.07761, -0.4646), (-0.04869, -0.07761, -0.4646), (-0.04262, -0.1202, -0.4169), (-0.05878, -0.0684, -0.272), (0.122, 0.02265, -0.4764), (0.1187, -0.03985, -0.2624), (0.1349, -0.09165, -0.4073), (0.1349, -0.09165, -0.4073), (0.1323, -0.0485, -0.4548), (0.122, 0.02265, -0.4764), (-0.05566, -0.1668, -0.05043), (-0.05499, -0.1328, -0.1676), (-0.03883, -0.1846, -0.3125), (-0.03883, -0.1846, -0.3125), (-0.04035, -0.2529, -0.07742), (-0.05566, -0.1668, -0.05043), (-0.2346, -0.1956, -0.06009), (-0.05566, -0.1668, -0.05043), (-0.04035, -0.2529, -0.07742), (-0.04035, -0.2529, -0.07742), (-0.2199, -0.3066, -0.001141), (-0.2346, -0.1956, -0.06009), (0.1243, -0.1039, -0.1579), (0.1232, -0.138, -0.04076), (0.1385, -0.2241, -0.06776), (0.1385, -0.2241, -0.06776), (0.1404, -0.1557, -0.3028), (0.1243, -0.1039, -0.1579), (0.1232, -0.138, -0.04076), (0.3021, -0.1092, -0.03109), (0.3168, -0.2203, 0.02786), (0.3168, -0.2203, 0.02786), (0.1385, -0.2241, -0.06776), (0.1232, -0.138, -0.04076), (-0.2367, -0.2828, 0.2399), (-0.2346, -0.1956, -0.06009), (-0.2199, -0.3066, -0.001141), (-0.2199, -0.3066, -0.001141), (-0.2214, -0.3688, 0.2129), (-0.2367, -0.2828, 0.2399), (0.3021, -0.1092, -0.03109), (0.2999, -0.1964, 0.2689), (0.3153, -0.2825, 0.2419), (0.3153, -0.2825, 0.2419), (0.3168, -0.2203, 0.02786), (0.3021, -0.1092, -0.03109), (-0.05771, -0.2487, 0.2313), (-0.2367, -0.2828, 0.2399), (-0.2091, -0.3396, 0.4604), (-0.2091, -0.3396, 0.4604), (-0.05341, -0.3093, 0.4505), (-0.05771, -0.2487, 0.2313), (0.2999, -0.1964, 0.2689), (0.1212, -0.2199, 0.241), (0.1131, -0.2825, 0.4595), (0.1131, -0.2825, 0.4595), (0.2685, -0.2628, 0.4862), (0.2999, -0.1964, 0.2689), (-0.2214, -0.3688, 0.2129), (-0.04241, -0.3348, 0.2043), (-0.03748, -0.3712, 0.3398), (-0.03748, -0.3712, 0.3398), (-0.1932, -0.4015, 0.3496), (-0.2214, -0.3688, 0.2129), (0.1365, -0.306, 0.214), (0.3153, -0.2825, 0.2419), (0.2844, -0.3247, 0.3754), (0.2844, -0.3247, 0.3754), (0.129, -0.3444, 0.3488), (0.1365, -0.306, 0.214), (-0.2367, -0.2828, 0.2399), (-0.2214, -0.3688, 0.2129), (-0.1932, -0.4015, 0.3496), (-0.1932, -0.4015, 0.3496), (-0.2091, -0.3396, 0.4604), (-0.2367, -0.2828, 0.2399), (-0.04241, -0.3348, 0.2043), (-0.05771, -0.2487, 0.2313), (-0.05341, -0.3093, 0.4505), (-0.05341, -0.3093, 0.4505), (-0.03748, -0.3712, 0.3398), (-0.04241, -0.3348, 0.2043), (0.1212, -0.2199, 0.241), (0.1365, -0.306, 0.214), (0.129, -0.3444, 0.3488), (0.129, -0.3444, 0.3488), (0.1131, -0.2825, 0.4595), (0.1212, -0.2199, 0.241), (0.3153, -0.2825, 0.2419), (0.2999, -0.1964, 0.2689), (0.2685, -0.2628, 0.4862), (0.2685, -0.2628, 0.4862), (0.2844, -0.3247, 0.3754), (0.3153, -0.2825, 0.2419), (0.1404, -0.1557, -0.3028), (0.1385, -0.2241, -0.06776), (0.1489, -0.283, -0.08479), (0.1489, -0.283, -0.08479), (0.1506, -0.2239, -0.2881), (0.1404, -0.1557, -0.3028), (-0.04035, -0.2529, -0.07742), (-0.03883, -0.1846, -0.3125), (-0.02867, -0.2527, -0.2978), (-0.02867, -0.2527, -0.2978), (-0.02996, -0.3118, -0.09446), (-0.04035, -0.2529, -0.07742), (-0.04241, -0.3348, 0.2043), (-0.04035, -0.2529, -0.07742), (-0.02996, -0.3118, -0.09446), (-0.02996, -0.3118, -0.09446), (-0.03201, -0.3936, 0.1873), (-0.04241, -0.3348, 0.2043), (0.1385, -0.2241, -0.06776), (0.1365, -0.306, 0.214), (0.1469, -0.3649, 0.1969), (0.1469, -0.3649, 0.1969), (0.1489, -0.283, -0.08479), (0.1385, -0.2241, -0.06776), (0.2371, -0.2136, -0.2844), (0.3302, -0.2575, -0.07598), (0.3025, -0.3079, -0.08443), (0.3025, -0.3079, -0.08443), (0.2217, -0.2652, -0.281), (0.2371, -0.2136, -0.2844), (-0.21, -0.3444, -0.1052), (-0.1139, -0.2701, -0.3034), (-0.08358, -0.3143, -0.2975), (-0.08358, -0.3143, -0.2975), (-0.1672, -0.3834, -0.1098), (-0.21, -0.3444, -0.1052), (0.3302, -0.2575, -0.07598), (0.3291, -0.3041, 0.08455), (0.3015, -0.3484, 0.05516), (0.3015, -0.3484, 0.05516), (0.3025, -0.3079, -0.08443), (0.3302, -0.2575, -0.07598), (-0.2112, -0.391, 0.05536), (-0.21, -0.3444, -0.1052), (-0.1672, -0.3834, -0.1098), (-0.1672, -0.3834, -0.1098), (-0.1683, -0.424, 0.02977), (-0.2112, -0.391, 0.05536), (0.1448, -0.3296, -0.09196), (0.1464, -0.2737, -0.2841), (0.2217, -0.2652, -0.281), (0.2217, -0.2652, -0.281), (0.3025, -0.3079, -0.08443), (0.1448, -0.3296, -0.09196), (-0.009511, -0.2988, -0.2925), (-0.01075, -0.3546, -0.1004), (-0.1672, -0.3834, -0.1098), (-0.1672, -0.3834, -0.1098), (-0.08358, -0.3143, -0.2975), (-0.009511, -0.2988, -0.2925), (0.143, -0.4008, 0.153), (0.1448, -0.3296, -0.09196), (0.3025, -0.3079, -0.08443), (0.3025, -0.3079, -0.08443), (0.3015, -0.3484, 0.05516), (0.143, -0.4008, 0.153), (-0.01075, -0.3546, -0.1004), (-0.01253, -0.4258, 0.1446), (-0.1683, -0.424, 0.02977), (-0.1683, -0.424, 0.02977), (-0.1672, -0.3834, -0.1098), (-0.01075, -0.3546, -0.1004), (0.1506, -0.2239, -0.2881), (0.1489, -0.283, -0.08479), (0.3302, -0.2575, -0.07598), (0.3302, -0.2575, -0.07598), (0.2371, -0.2136, -0.2844), (0.1506, -0.2239, -0.2881), (-0.02996, -0.3118, -0.09446), (-0.02867, -0.2527, -0.2978), (-0.1139, -0.2701, -0.3034), (-0.1139, -0.2701, -0.3034), (-0.21, -0.3444, -0.1052), (-0.02996, -0.3118, -0.09446), (-0.03201, -0.3936, 0.1873), (-0.02996, -0.3118, -0.09446), (-0.21, -0.3444, -0.1052), (-0.21, -0.3444, -0.1052), (-0.2112, -0.391, 0.05536), (-0.03201, -0.3936, 0.1873), (0.1489, -0.283, -0.08479), (0.1469, -0.3649, 0.1969), (0.3291, -0.3041, 0.08455), (0.3291, -0.3041, 0.08455), (0.3302, -0.2575, -0.07598), (0.1489, -0.283, -0.08479), (0.1464, -0.2737, -0.2841), (0.1506, -0.2239, -0.2881), (0.2371, -0.2136, -0.2844), (0.2371, -0.2136, -0.2844), (0.2217, -0.2652, -0.281), (0.1464, -0.2737, -0.2841), (-0.02867, -0.2527, -0.2978), (-0.009511, -0.2988, -0.2925), (-0.08358, -0.3143, -0.2975), (-0.08358, -0.3143, -0.2975), (-0.1139, -0.2701, -0.3034), (-0.02867, -0.2527, -0.2978), (0.1469, -0.3649, 0.1969), (0.143, -0.4008, 0.153), (0.3015, -0.3484, 0.05516), (0.3015, -0.3484, 0.05516), (0.3291, -0.3041, 0.08455), (0.1469, -0.3649, 0.1969), (-0.01253, -0.4258, 0.1446), (-0.03201, -0.3936, 0.1873), (-0.2112, -0.391, 0.05536), (-0.2112, -0.391, 0.05536), (-0.1683, -0.424, 0.02977), (-0.01253, -0.4258, 0.1446)], [], [(0, 1, 2), (3, 4, 5), (6, 7, 8), (9, 10, 11), (12, 13, 14), (15, 16, 17), (18, 19, 20), (21, 22, 23), (24, 25, 26), (27, 28, 29), (30, 31, 32), (33, 34, 35), (36, 37, 38), (39, 40, 41), (42, 43, 44), (45, 46, 47), (48, 49, 50), (51, 52, 53), (54, 55, 56), (57, 58, 59), (60, 61, 62), (63, 64, 65), (66, 67, 68), (69, 70, 71), (72, 73, 74), (75, 76, 77), (78, 79, 80), (81, 82, 83), (84, 85, 86), (87, 88, 89), (90, 91, 92), (93, 94, 95), (96, 97, 98), (99, 100, 101), (102, 103, 104), (105, 106, 107), (108, 109, 110), (111, 112, 113), (114, 115, 116), (117, 118, 119), (120, 121, 122), (123, 124, 125), (126, 127, 128), (129, 130, 131), (132, 133, 134), (135, 136, 137), (138, 139, 140), (141, 142, 143), (144, 145, 146), (147, 148, 149), (150, 151, 152), (153, 154, 155), (156, 157, 158), (159, 160, 161), (162, 163, 164), (165, 166, 167), (168, 169, 170), (171, 172, 173), (174, 175, 176), (177, 178, 179), (180, 181, 182), (183, 184, 185), (186, 187, 188), (189, 190, 191), (192, 193, 194), (195, 196, 197), (198, 199, 200), (201, 202, 203), (204, 205, 206), (207, 208, 209), (210, 211, 212), (213, 214, 215), (216, 217, 218), (219, 220, 221), (222, 223, 224), (225, 226, 227), (228, 229, 230), (231, 232, 233), (234, 235, 236), (237, 238, 239), (240, 241, 242), (243, 244, 245), (246, 247, 248), (249, 250, 251), (252, 253, 254), (255, 256, 257), (258, 259, 260), (261, 262, 263), (264, 265, 266), (267, 268, 269), (270, 271, 272), (273, 274, 275), (276, 277, 278), (279, 280, 281), (282, 283, 284), (285, 286, 287), (288, 289, 290), (291, 292, 293), (294, 295, 296), (297, 298, 299), (300, 301, 302), (303, 304, 305), (306, 307, 308), (309, 310, 311), (312, 313, 314), (315, 316, 317), (318, 319, 320), (321, 322, 323), (324, 325, 326), (327, 328, 329), (330, 331, 332), (333, 334, 335), (336, 337, 338), (339, 340, 341), (342, 343, 344), (345, 346, 347), (348, 349, 350), (351, 352, 353), (354, 355, 356), (357, 358, 359)])
_uv = me_mesh_041.uv_layers.new(name='UVTex')
_uv.uv.foreach_set('vector', [0.0, 0.0, 1.0, 0.0, 1.0, 1.0, 0.0, 0.0, 1.0, 0.0, 1.0, 1.0, 0.0, 0.0, 1.0, 0.0, 1.0, 1.0, 0.0, 0.0, 1.0, 0.0, 1.0, 1.0, 0.0, 0.0, 1.0, 0.0, 1.0, 1.0, 0.0, 0.0, 1.0, 0.0, 1.0, 1.0, 0.0, 0.0, 1.0, 0.0, 1.0, 1.0, 0.0, 0.0, 1.0, 0.0, 1.0, 1.0, 0.0, 0.0, 1.0, 0.0, 1.0, 1.0, 0.0, 0.0, 1.0, 0.0, 1.0, 1.0, 0.0, 0.0, 1.0, 0.0, 1.0, 1.0, 0.0, 0.0, 1.0, 0.0, 1.0, 1.0, 0.0, 0.0, 1.0, 0.0, 1.0, 1.0, 0.0, 0.0, 1.0, 0.0, 1.0, 1.0, 0.0, 0.0, 1.0, 0.0, 1.0, 1.0, 0.0, 0.0, 1.0, 0.0, 1.0, 1.0, 0.0, 0.0, 1.0, 0.0, 1.0, 1.0, 0.0, 0.0, 1.0, 0.0, 1.0, 1.0, 0.0, 0.0, 1.0, 0.0, 1.0, 1.0, 0.0, 0.0, 1.0, 0.0, 1.0, 1.0, 0.0, 0.0, 1.0, 0.0, 1.0, 1.0, 0.0, 0.0, 1.0, 0.0, 1.0, 1.0, 0.0, 0.0, 1.0, 0.0, 1.0, 1.0, 0.0, 0.0, 1.0, 0.0, 1.0, 1.0, 0.0, 0.0, 1.0, 0.0, 1.0, 1.0, 0.0, 0.0, 1.0, 0.0, 1.0, 1.0, 0.0, 0.0, 1.0, 0.0, 1.0, 1.0, 0.0, 0.0, 1.0, 0.0, 1.0, 1.0, 0.0, 0.0, 1.0, 0.0, 1.0, 1.0, 0.0, 0.0, 1.0, 0.0, 1.0, 1.0, 0.0, 0.0, 1.0, 0.0, 1.0, 1.0, 0.0, 0.0, 1.0, 0.0, 1.0, 1.0, 0.0, 0.0, 1.0, 0.0, 1.0, 1.0, 0.0, 0.0, 1.0, 0.0, 1.0, 1.0, 0.0, 0.0, 1.0, 0.0, 1.0, 1.0, 0.0, 0.0, 1.0, 0.0, 1.0, 1.0, 0.0, 0.0, 1.0, 0.0, 1.0, 1.0, 0.0, 0.0, 1.0, 0.0, 1.0, 1.0, 0.0, 0.0, 1.0, 0.0, 1.0, 1.0, 0.0, 0.0, 1.0, 0.0, 1.0, 1.0, 0.0, 0.0, 1.0, 0.0, 1.0, 1.0, 0.0, 0.0, 1.0, 0.0, 1.0, 1.0, 0.0, 0.0, 1.0, 0.0, 1.0, 1.0, 0.0, 0.0, 1.0, 0.0, 1.0, 1.0, 0.0, 0.0, 1.0, 0.0, 1.0, 1.0, 0.0, 0.0, 1.0, 0.0, 1.0, 1.0, 0.0, 0.0, 1.0, 0.0, 1.0, 1.0, 0.0, 0.0, 1.0, 0.0, 1.0, 1.0, 0.0, 0.0, 1.0, 0.0, 1.0, 1.0, 0.0, 0.0, 1.0, 0.0, 1.0, 1.0, 0.0, 0.0, 1.0, 0.0, 1.0, 1.0, 0.0, 0.0, 1.0, 0.0, 1.0, 1.0, 0.0, 0.0, 1.0, 0.0, 1.0, 1.0, 0.0, 0.0, 1.0, 0.0, 1.0, 1.0, 0.0, 0.0, 1.0, 0.0, 1.0, 1.0, 0.0, 0.0, 1.0, 0.0, 1.0, 1.0, 0.0, 0.0, 1.0, 0.0, 1.0, 1.0, 0.0, 0.0, 1.0, 0.0, 1.0, 1.0, 0.0, 0.0, 1.0, 0.0, 1.0, 1.0, 0.0, 0.0, 1.0, 0.0, 1.0, 1.0, 0.0, 0.0, 1.0, 0.0, 1.0, 1.0, 0.0, 0.0, 1.0, 0.0, 1.0, 1.0, 0.0, 0.0, 1.0, 0.0, 1.0, 1.0, 0.0, 0.0, 1.0, 0.0, 1.0, 1.0, 0.0, 0.0, 1.0, 0.0, 1.0, 1.0, 0.0, 0.0, 1.0, 0.0, 1.0, 1.0, 0.0, 0.0, 1.0, 0.0, 1.0, 1.0, 0.0, 0.0, 1.0, 0.0, 1.0, 1.0, 0.0, 0.0, 1.0, 0.0, 1.0, 1.0, 0.0, 0.0, 1.0, 0.0, 1.0, 1.0, 0.0, 0.0, 1.0, 0.0, 1.0, 1.0, 0.0, 0.0, 1.0, 0.0, 1.0, 1.0, 0.0, 0.0, 1.0, 0.0, 1.0, 1.0, 0.0, 0.0, 1.0, 0.0, 1.0, 1.0, 0.0, 0.0, 1.0, 0.0, 1.0, 1.0, 0.0, 0.0, 1.0, 0.0, 1.0, 1.0, 0.0, 0.0, 1.0, 0.0, 1.0, 1.0, 0.0, 0.0, 1.0, 0.0, 1.0, 1.0, 0.0, 0.0, 1.0, 0.0, 1.0, 1.0, 0.0, 0.0, 1.0, 0.0, 1.0, 1.0, 0.0, 0.0, 1.0, 0.0, 1.0, 1.0, 0.0, 0.0, 1.0, 0.0, 1.0, 1.0, 0.0, 0.0, 1.0, 0.0, 1.0, 1.0, 0.0, 0.0, 1.0, 0.0, 1.0, 1.0, 0.0, 0.0, 1.0, 0.0, 1.0, 1.0, 0.0, 0.0, 1.0, 0.0, 1.0, 1.0, 0.0, 0.0, 1.0, 0.0, 1.0, 1.0, 0.0, 0.0, 1.0, 0.0, 1.0, 1.0, 0.0, 0.0, 1.0, 0.0, 1.0, 1.0, 0.0, 0.0, 1.0, 0.0, 1.0, 1.0, 0.0, 0.0, 1.0, 0.0, 1.0, 1.0, 0.0, 0.0, 1.0, 0.0, 1.0, 1.0, 0.0, 0.0, 1.0, 0.0, 1.0, 1.0, 0.0, 0.0, 1.0, 0.0, 1.0, 1.0, 0.0, 0.0, 1.0, 0.0, 1.0, 1.0, 0.0, 0.0, 1.0, 0.0, 1.0, 1.0, 0.0, 0.0, 1.0, 0.0, 1.0, 1.0, 0.0, 0.0, 1.0, 0.0, 1.0, 1.0, 0.0, 0.0, 1.0, 0.0, 1.0, 1.0, 0.0, 0.0, 1.0, 0.0, 1.0, 1.0, 0.0, 0.0, 1.0, 0.0, 1.0, 1.0, 0.0, 0.0, 1.0, 0.0, 1.0, 1.0, 0.0, 0.0, 1.0, 0.0, 1.0, 1.0, 0.0, 0.0, 1.0, 0.0, 1.0, 1.0, 0.0, 0.0, 1.0, 0.0, 1.0, 1.0, 0.0, 0.0, 1.0, 0.0, 1.0, 1.0, 0.0, 0.0, 1.0, 0.0, 1.0, 1.0, 0.0, 0.0, 1.0, 0.0, 1.0, 1.0, 0.0, 0.0, 1.0, 0.0, 1.0, 1.0, 0.0, 0.0, 1.0, 0.0, 1.0, 1.0, 0.0, 0.0, 1.0, 0.0, 1.0, 1.0, 0.0, 0.0, 1.0, 0.0, 1.0, 1.0, 0.0, 0.0, 1.0, 0.0, 1.0, 1.0, 0.0, 0.0, 1.0, 0.0, 1.0, 1.0, 0.0, 0.0, 1.0, 0.0, 1.0, 1.0, 0.0, 0.0, 1.0, 0.0, 1.0, 1.0, 0.0, 0.0, 1.0, 0.0, 1.0, 1.0, 0.0, 0.0, 1.0, 0.0, 1.0, 1.0, 0.0, 0.0, 1.0, 0.0, 1.0, 1.0, 0.0, 0.0, 1.0, 0.0, 1.0, 1.0])
me_mesh_041.materials.append(mat_fr1tz_notc1_shapes_standardcat_mat2)
me_mesh_041.use_remesh_preserve_volume = False
me_mesh_041.use_remesh_preserve_attributes = False
me_mesh_041.use_mirror_vertex_groups = False
me_mesh_041.update()
me_mesh_118 = bpy.data.meshes.new('Mesh.118')
me_mesh_118.from_pydata([(-0.3532, -0.3139, 0.2502), (-0.1014, -0.268, 0.2454), (-0.1558, 0.04056, 0.3347), (-0.1558, 0.04056, 0.3347), (-0.3962, -0.07023, 0.3207), (-0.3532, -0.3139, 0.2502), (0.1503, -0.2275, 0.259), (0.4018, -0.1924, 0.291), (0.3588, 0.05121, 0.3615), (0.3588, 0.05121, 0.3615), (0.09582, 0.08104, 0.3483), (0.1503, -0.2275, 0.259), (0.3585, -0.08473, -0.1076), (0.2996, 0.2488, -0.01104), (0.3511, 0.1877, 0.09736), (0.3511, 0.1877, 0.09736), (0.4038, -0.111, 0.01092), (0.3585, -0.08473, -0.1076), (0.4038, -0.111, 0.01092), (0.3511, 0.1877, 0.09736), (0.3588, 0.05121, 0.3615), (0.3588, 0.05121, 0.3615), (0.4018, -0.1924, 0.291), (0.4038, -0.111, 0.01092), (0.2996, 0.2488, -0.01104), (0.0673, 0.2782, -0.004184), (0.08801, 0.2121, 0.1026), (0.08801, 0.2121, 0.1026), (0.3511, 0.1877, 0.09736), (0.2996, 0.2488, -0.01104), (-0.1536, 0.2427, -0.01612), (-0.363, 0.1422, -0.04684), (-0.4038, 0.06625, 0.05656), (-0.4038, 0.06625, 0.05656), (-0.1636, 0.1717, 0.08896), (-0.1536, 0.2427, -0.01612), (0.3511, 0.1877, 0.09736), (0.08801, 0.2121, 0.1026), (0.09582, 0.08104, 0.3483), (0.09582, 0.08104, 0.3483), (0.3588, 0.05121, 0.3615), (0.3511, 0.1877, 0.09736), (-0.1636, 0.1717, 0.08896), (-0.4038, 0.06625, 0.05656), (-0.3962, -0.07023, 0.3207), (-0.3962, -0.07023, 0.3207), (-0.1558, 0.04056, 0.3347), (-0.1636, 0.1717, 0.08896), (-0.363, 0.1422, -0.04684), (-0.3041, -0.1913, -0.1434), (-0.3511, -0.2325, -0.02988), (-0.3511, -0.2325, -0.02988), (-0.4038, 0.06625, 0.05656), (-0.363, 0.1422, -0.04684), (-0.4038, 0.06625, 0.05656), (-0.3511, -0.2325, -0.02988), (-0.3532, -0.3139, 0.2502), (-0.3532, -0.3139, 0.2502), (-0.3962, -0.07023, 0.3207), (-0.4038, 0.06625, 0.05656)], [], [(0, 1, 2), (3, 4, 5), (6, 7, 8), (9, 10, 11), (12, 13, 14), (15, 16, 17), (18, 19, 20), (21, 22, 23), (24, 25, 26), (27, 28, 29), (30, 31, 32), (33, 34, 35), (36, 37, 38), (39, 40, 41), (42, 43, 44), (45, 46, 47), (48, 49, 50), (51, 52, 53), (54, 55, 56), (57, 58, 59)])
_uv = me_mesh_118.uv_layers.new(name='UVTex')
_uv.uv.foreach_set('vector', [0.0, 0.0, 1.0, 0.0, 1.0, 1.0, 0.0, 0.0, 1.0, 0.0, 1.0, 1.0, 0.0, 0.0, 1.0, 0.0, 1.0, 1.0, 0.0, 0.0, 1.0, 0.0, 1.0, 1.0, 0.0, 0.0, 1.0, 0.0, 1.0, 1.0, 0.0, 0.0, 1.0, 0.0, 1.0, 1.0, 0.0, 0.0, 1.0, 0.0, 1.0, 1.0, 0.0, 0.0, 1.0, 0.0, 1.0, 1.0, 0.0, 0.0, 1.0, 0.0, 1.0, 1.0, 0.0, 0.0, 1.0, 0.0, 1.0, 1.0, 0.0, 0.0, 1.0, 0.0, 1.0, 1.0, 0.0, 0.0, 1.0, 0.0, 1.0, 1.0, 0.0, 0.0, 1.0, 0.0, 1.0, 1.0, 0.0, 0.0, 1.0, 0.0, 1.0, 1.0, 0.0, 0.0, 1.0, 0.0, 1.0, 1.0, 0.0, 0.0, 1.0, 0.0, 1.0, 1.0, 0.0, 0.0, 1.0, 0.0, 1.0, 1.0, 0.0, 0.0, 1.0, 0.0, 1.0, 1.0, 0.0, 0.0, 1.0, 0.0, 1.0, 1.0, 0.0, 0.0, 1.0, 0.0, 1.0, 1.0])
me_mesh_118.materials.append(mat_fr1tz_notc1_shapes_standardcat_mat1)
me_mesh_118.use_remesh_preserve_volume = False
me_mesh_118.use_remesh_preserve_attributes = False
me_mesh_118.use_mirror_vertex_groups = False
me_mesh_118.update()
me_mesh_050 = bpy.data.meshes.new('Mesh.050')
me_mesh_050.from_pydata([(0.1284, -0.3649, 0.2039), (0.1245, -0.4008, 0.16), (-0.03104, -0.4258, 0.1516), (-0.03104, -0.4258, 0.1516), (-0.05052, -0.3936, 0.1943), (0.1284, -0.3649, 0.2039), (-0.04717, -0.2527, -0.2908), (-0.02801, -0.2988, -0.2855), (0.1279, -0.2737, -0.2771), (0.1279, -0.2737, -0.2771), (0.1321, -0.2239, -0.2811), (-0.04717, -0.2527, -0.2908), (0.118, -0.306, 0.221), (0.1284, -0.3649, 0.2039), (-0.05052, -0.3936, 0.1943), (-0.05052, -0.3936, 0.1943), (-0.06091, -0.3348, 0.2113), (0.118, -0.306, 0.221), (-0.05733, -0.1846, -0.3055), (-0.04717, -0.2527, -0.2908), (0.1321, -0.2239, -0.2811), (0.1321, -0.2239, -0.2811), (0.1219, -0.1557, -0.2958), (-0.05733, -0.1846, -0.3055), (0.1002, -0.03985, -0.2554), (0.1163, -0.09165, -0.4003), (0.1219, -0.1557, -0.2958), (0.1219, -0.1557, -0.2958), (0.1058, -0.1039, -0.1509), (0.1002, -0.03985, -0.2554), (-0.07349, -0.1328, -0.1605), (-0.05733, -0.1846, -0.3055), (-0.06112, -0.1202, -0.4099), (-0.06112, -0.1202, -0.4099), (-0.07729, -0.0684, -0.265), (-0.07349, -0.1328, -0.1605), (0.1027, -0.2199, 0.248), (0.118, -0.306, 0.221), (-0.06091, -0.3348, 0.2113), (-0.06091, -0.3348, 0.2113), (-0.07621, -0.2487, 0.2383), (0.1027, -0.2199, 0.248), (-0.07747, -0.006457, -0.4791), (-0.06719, -0.07761, -0.4576), (0.1138, -0.0485, -0.4478), (0.1138, -0.0485, -0.4478), (0.1035, 0.02265, -0.4694), (-0.07747, -0.006457, -0.4791), (-0.3911, 0.2527, -0.1739), (-0.4296, 0.2136, -0.06244), (-0.3603, -0.1789, -0.176), (-0.3603, -0.1789, -0.176), (-0.3274, -0.1086, -0.2785), (-0.3911, 0.2527, -0.1739), (0.02418, 0.3184, 0.09835), (0.03221, 0.1794, 0.3635), (-0.1467, 0.1506, 0.3539), (-0.1467, 0.1506, 0.3539), (-0.1547, 0.2896, 0.08869), (0.02418, 0.3184, 0.09835), (0.02522, 0.3524, -0.01879), (0.02418, 0.3184, 0.09835), (-0.1547, 0.2896, 0.08869), (-0.1547, 0.2896, 0.08869), (-0.154, 0.3236, -0.02847), (0.02522, 0.3524, -0.01879), (-0.1529, 0.3603, -0.1409), (-0.154, 0.3236, -0.02847), (-0.4296, 0.2136, -0.06244), (-0.4296, 0.2136, -0.06244), (-0.3911, 0.2527, -0.1739), (-0.1529, 0.3603, -0.1409), (0.02453, 0.3888, -0.1313), (0.02522, 0.3524, -0.01879), (-0.154, 0.3236, -0.02847), (-0.154, 0.3236, -0.02847), (-0.1529, 0.3603, -0.1409), (0.02453, 0.3888, -0.1313), (0.2865, 0.3617, -0.1373), (0.3233, 0.3347, -0.02176), (0.02522, 0.3524, -0.01879), (0.02522, 0.3524, -0.01879), (0.02453, 0.3888, -0.1313), (0.2865, 0.3617, -0.1373), (0.03233, 0.4258, -0.3527), (0.02453, 0.3888, -0.1313), (-0.1529, 0.3603, -0.1409), (-0.1529, 0.3603, -0.1409), (-0.1486, 0.3967, -0.3625), (0.03233, 0.4258, -0.3527), (0.3503, 0.0003698, -0.2419), (0.3926, -0.05781, -0.1354), (0.3233, 0.3347, -0.02176), (0.3233, 0.3347, -0.02176), (0.2865, 0.3617, -0.1373), (0.3503, 0.0003698, -0.2419), (-0.02925, -0.3546, -0.09334), (-0.03104, -0.4258, 0.1516), (0.1245, -0.4008, 0.16), (0.1245, -0.4008, 0.16), (0.1263, -0.3296, -0.08493), (-0.02925, -0.3546, -0.09334), (-0.02801, -0.2988, -0.2855), (-0.02925, -0.3546, -0.09334), (0.1263, -0.3296, -0.08493), (0.1263, -0.3296, -0.08493), (0.1279, -0.2737, -0.2771), (-0.02801, -0.2988, -0.2855), (0.1002, -0.03985, -0.2554), (0.1058, -0.1039, -0.1509), (0.3926, -0.05781, -0.1354), (0.3926, -0.05781, -0.1354), (0.3503, 0.0003698, -0.2419), (0.1002, -0.03985, -0.2554), (-0.06112, -0.1202, -0.4099), (-0.05733, -0.1846, -0.3055), (0.1219, -0.1557, -0.2958), (0.1219, -0.1557, -0.2958), (0.1163, -0.09165, -0.4003), (-0.06112, -0.1202, -0.4099), (-0.3274, -0.1086, -0.2785), (-0.3603, -0.1789, -0.176), (-0.07349, -0.1328, -0.1605), (-0.07349, -0.1328, -0.1605), (-0.07729, -0.0684, -0.265), (-0.3274, -0.1086, -0.2785), (-0.06719, -0.07761, -0.4576), (-0.06112, -0.1202, -0.4099), (0.1163, -0.09165, -0.4003), (0.1163, -0.09165, -0.4003), (0.1138, -0.0485, -0.4478), (-0.06719, -0.07761, -0.4576), (-0.07621, -0.2487, 0.2383), (-0.1467, 0.1506, 0.3539), (0.03221, 0.1794, 0.3635), (0.03221, 0.1794, 0.3635), (0.1027, -0.2199, 0.248), (-0.07621, -0.2487, 0.2383), (-0.07747, -0.006457, -0.4791), (0.1035, 0.02265, -0.4694), (0.03233, 0.4258, -0.3527), (0.03233, 0.4258, -0.3527), (-0.1486, 0.3967, -0.3625), (-0.07747, -0.006457, -0.4791)], [], [(1, 0, 2), (5, 4, 3), (8, 7, 6), (11, 10, 9), (14, 13, 12), (17, 16, 15), (20, 19, 18), (23, 22, 21), (26, 25, 24), (29, 28, 27), (32, 31, 30), (35, 34, 33), (38, 37, 36), (41, 40, 39), (44, 43, 42), (47, 46, 45), (50, 49, 48), (53, 52, 51), (56, 55, 54), (59, 58, 57), (62, 61, 60), (65, 64, 63), (68, 67, 66), (71, 70, 69), (74, 73, 72), (77, 76, 75), (80, 79, 78), (83, 82, 81), (86, 85, 84), (89, 88, 87), (92, 91, 90), (95, 94, 93), (98, 97, 96), (101, 100, 99), (104, 103, 102), (107, 106, 105), (110, 109, 108), (113, 112, 111), (116, 115, 114), (119, 118, 117), (122, 121, 120), (125, 124, 123), (128, 127, 126), (131, 130, 129), (134, 133, 132), (137, 136, 135), (140, 139, 138), (143, 142, 141)])
_uv = me_mesh_050.uv_layers.new(name='UVTex')
_uv.uv.foreach_set('vector', [0.0, 0.0, 1.0, 0.0, 1.0, 1.0, 0.0, 0.0, 1.0, 0.0, 1.0, 1.0, 0.0, 0.0, 1.0, 0.0, 1.0, 1.0, 0.0, 0.0, 1.0, 0.0, 1.0, 1.0, 0.0, 0.0, 1.0, 0.0, 1.0, 1.0, 0.0, 0.0, 1.0, 0.0, 1.0, 1.0, 0.0, 0.0, 1.0, 0.0, 1.0, 1.0, 0.0, 0.0, 1.0, 0.0, 1.0, 1.0, 0.0, 0.0, 1.0, 0.0, 1.0, 1.0, 0.0, 0.0, 1.0, 0.0, 1.0, 1.0, 0.0, 0.0, 1.0, 0.0, 1.0, 1.0, 0.0, 0.0, 1.0, 0.0, 1.0, 1.0, 0.0, 0.0, 1.0, 0.0, 1.0, 1.0, 0.0, 0.0, 1.0, 0.0, 1.0, 1.0, 0.0, 0.0, 1.0, 0.0, 1.0, 1.0, 0.0, 0.0, 1.0, 0.0, 1.0, 1.0, 0.0, 0.0, 1.0, 0.0, 1.0, 1.0, 0.0, 0.0, 1.0, 0.0, 1.0, 1.0, 0.0, 0.0, 1.0, 0.0, 1.0, 1.0, 0.0, 0.0, 1.0, 0.0, 1.0, 1.0, 0.0, 0.0, 1.0, 0.0, 1.0, 1.0, 0.0, 0.0, 1.0, 0.0, 1.0, 1.0, 0.0, 0.0, 1.0, 0.0, 1.0, 1.0, 0.0, 0.0, 1.0, 0.0, 1.0, 1.0, 0.0, 0.0, 1.0, 0.0, 1.0, 1.0, 0.0, 0.0, 1.0, 0.0, 1.0, 1.0, 0.0, 0.0, 1.0, 0.0, 1.0, 1.0, 0.0, 0.0, 1.0, 0.0, 1.0, 1.0, 0.0, 0.0, 1.0, 0.0, 1.0, 1.0, 0.0, 0.0, 1.0, 0.0, 1.0, 1.0, 0.0, 0.0, 1.0, 0.0, 1.0, 1.0, 0.0, 0.0, 1.0, 0.0, 1.0, 1.0, 0.0, 0.0, 1.0, 0.0, 1.0, 1.0, 0.0, 0.0, 1.0, 0.0, 1.0, 1.0, 0.0, 0.0, 1.0, 0.0, 1.0, 1.0, 0.0, 0.0, 1.0, 0.0, 1.0, 1.0, 0.0, 0.0, 1.0, 0.0, 1.0, 1.0, 0.0, 0.0, 1.0, 0.0, 1.0, 1.0, 0.0, 0.0, 1.0, 0.0, 1.0, 1.0, 0.0, 0.0, 1.0, 0.0, 1.0, 1.0, 0.0, 0.0, 1.0, 0.0, 1.0, 1.0, 0.0, 0.0, 1.0, 0.0, 1.0, 1.0, 0.0, 0.0, 1.0, 0.0, 1.0, 1.0, 0.0, 0.0, 1.0, 0.0, 1.0, 1.0, 0.0, 0.0, 1.0, 0.0, 1.0, 1.0, 0.0, 0.0, 1.0, 0.0, 1.0, 1.0, 0.0, 0.0, 1.0, 0.0, 1.0, 1.0, 0.0, 0.0, 1.0, 0.0, 1.0, 1.0])
me_mesh_050.materials.append(mat_fr1tz_notc1_shapes_standardcat_mat2_001)
me_mesh_050.use_remesh_preserve_volume = False
me_mesh_050.use_remesh_preserve_attributes = False
me_mesh_050.use_mirror_vertex_groups = False
me_mesh_050.update()
me_cylinder_006 = bpy.data.meshes.new('Cylinder.006')
me_cylinder_006.from_pydata([(0.3763, 0.1958, -0.116), (0.3763, 0.1958, 0.1345), (0.1746, -0.005778, -0.116), (0.1746, -0.005778, 0.1345), (-0.2277, -0.00588, -0.116), (-0.2277, -0.00588, 0.1345), (-0.4295, 0.1955, -0.116), (-0.4295, 0.1955, 0.1345), (-0.4296, 0.6851, -0.116), (-0.4296, 0.7717, 0.1345), (0.3762, 0.6854, -0.116), (0.3762, 0.772, 0.1345)], [], [(0, 1, 3, 2), (2, 3, 5, 4), (4, 5, 7, 6), (6, 7, 9, 8), (10, 0, 2, 4, 6, 8), (10, 11, 1, 0), (5, 3, 1, 11, 9, 7), (9, 11, 10, 8)])
_uv = me_cylinder_006.uv_layers.new(name='UVMap')
_uv.uv.foreach_set('vector', [0.0, 0.0, 1.0, 0.0, 1.0, 1.0, 0.0, 1.0, 0.0, 0.0, 1.0, 0.0, 1.0, 1.0, 0.0, 1.0, 0.0, 0.0, 1.0, 0.0, 1.0, 1.0, 0.0, 1.0, 0.0, 0.0, 1.0, 0.0, 1.0, 1.0, 0.0, 1.0, 0.5, 1.0, 0.933, 0.75, 0.933, 0.25, 0.5, 0.0, 0.06699, 0.25, 0.06699, 0.75, 0.0, 0.0, 1.0, 0.0, 1.0, 1.0, 0.0, 1.0, 0.5, 1.0, 0.933, 0.75, 0.933, 0.25, 0.5, 0.0, 0.06699, 0.25, 0.06699, 0.75, 0.0, 0.0, 1.0, 0.0, 1.0, 1.0, 0.0, 1.0])
me_cylinder_006.materials.append(mat_xa_notc_core_shapes_standardcat_ballast_p1_mat1)
me_cylinder_006.use_remesh_preserve_volume = False
me_cylinder_006.use_remesh_preserve_attributes = False
me_cylinder_006.use_mirror_vertex_groups = False
me_cylinder_006.update()
me_cylinder_005 = bpy.data.meshes.new('Cylinder.005')
me_cylinder_005.from_pydata([(-0.4296, -0.04651, -0.1331), (-0.4296, 0.04007, 0.1174), (0.3762, -0.04622, -0.1331), (0.3762, 0.04036, 0.1174), (-0.4299, 0.5728, -0.1335), (-0.4299, 0.6594, 0.117), (0.376, 0.5731, -0.1335), (0.376, 0.6596, 0.117)], [], [(3, 2, 6, 7), (5, 7, 6, 4), (0, 1, 5, 4), (2, 0, 4, 6), (1, 3, 7, 5)])
_uv = me_cylinder_005.uv_layers.new(name='UVMap')
_uv.uv.foreach_set('vector', [0.0, 0.0, 1.0, 0.0, 1.0, 1.0, 0.0, 1.0, 0.0, 0.0, 1.0, 0.0, 1.0, 1.0, 0.0, 1.0, 0.0, 0.0, 1.0, 0.0, 1.0, 1.0, 0.0, 1.0, 0.0, 0.0, 1.0, 0.0, 1.0, 1.0, 0.0, 1.0, 0.0, 0.0, 1.0, 0.0, 1.0, 1.0, 0.0, 1.0])
me_cylinder_005.materials.append(mat_xa_notc_core_shapes_standardcat_ballast_p1_mat1)
me_cylinder_005.use_remesh_preserve_volume = False
me_cylinder_005.use_remesh_preserve_attributes = False
me_cylinder_005.use_mirror_vertex_groups = False
me_cylinder_005.update()
me_cylinder_004 = bpy.data.meshes.new('Cylinder.004')
me_cylinder_004.from_pydata([(-0.4296, -0.04651, -0.1331), (-0.4296, 0.04007, 0.1174), (0.3762, -0.04622, -0.1331), (0.3762, 0.04036, 0.1174), (-0.4299, 0.5728, -0.1335), (-0.4299, 0.6594, 0.117), (0.376, 0.5731, -0.1335), (0.376, 0.6596, 0.117)], [], [(3, 2, 6, 7), (5, 7, 6, 4), (0, 1, 5, 4), (2, 0, 4, 6), (1, 3, 7, 5)])
_uv = me_cylinder_004.uv_layers.new(name='UVMap')
_uv.uv.foreach_set('vector', [0.0, 0.0, 1.0, 0.0, 1.0, 1.0, 0.0, 1.0, 0.0, 0.0, 1.0, 0.0, 1.0, 1.0, 0.0, 1.0, 0.0, 0.0, 1.0, 0.0, 1.0, 1.0, 0.0, 1.0, 0.0, 0.0, 1.0, 0.0, 1.0, 1.0, 0.0, 1.0, 0.0, 0.0, 1.0, 0.0, 1.0, 1.0, 0.0, 1.0])
me_cylinder_004.materials.append(mat_xa_notc_core_shapes_standardcat_ballast_p1_mat1)
me_cylinder_004.use_remesh_preserve_volume = False
me_cylinder_004.use_remesh_preserve_attributes = False
me_cylinder_004.use_mirror_vertex_groups = False
me_cylinder_004.update()
me_cylinder_003 = bpy.data.meshes.new('Cylinder.003')
me_cylinder_003.from_pydata([(0.3763, 0.1958, -0.116), (0.3763, 0.1958, 0.1345), (0.1746, -0.005778, -0.116), (0.1746, -0.005778, 0.1345), (-0.2277, -0.00588, -0.116), (-0.2277, -0.00588, 0.1345), (-0.4295, 0.1955, -0.116), (-0.4295, 0.1955, 0.1345), (-0.4296, 0.6851, -0.116), (-0.4296, 0.7717, 0.1345), (0.3762, 0.6854, -0.116), (0.3762, 0.772, 0.1345)], [], [(0, 1, 3, 2), (2, 3, 5, 4), (4, 5, 7, 6), (6, 7, 9, 8), (10, 0, 2, 4, 6, 8), (10, 11, 1, 0), (5, 3, 1, 11, 9, 7), (9, 11, 10, 8)])
_uv = me_cylinder_003.uv_layers.new(name='UVMap')
_uv.uv.foreach_set('vector', [0.0, 0.0, 1.0, 0.0, 1.0, 1.0, 0.0, 1.0, 0.0, 0.0, 1.0, 0.0, 1.0, 1.0, 0.0, 1.0, 0.0, 0.0, 1.0, 0.0, 1.0, 1.0, 0.0, 1.0, 0.0, 0.0, 1.0, 0.0, 1.0, 1.0, 0.0, 1.0, 0.5, 1.0, 0.933, 0.75, 0.933, 0.25, 0.5, 0.0, 0.06699, 0.25, 0.06699, 0.75, 0.0, 0.0, 1.0, 0.0, 1.0, 1.0, 0.0, 1.0, 0.5, 1.0, 0.933, 0.75, 0.933, 0.25, 0.5, 0.0, 0.06699, 0.25, 0.06699, 0.75, 0.0, 0.0, 1.0, 0.0, 1.0, 1.0, 0.0, 1.0])
me_cylinder_003.materials.append(mat_xa_notc_core_shapes_standardcat_ballast_p1_mat1)
me_cylinder_003.use_remesh_preserve_volume = False
me_cylinder_003.use_remesh_preserve_attributes = False
me_cylinder_003.use_mirror_vertex_groups = False
me_cylinder_003.update()
me_cube_008 = bpy.data.meshes.new('Cube.008')
me_cube_008.from_pydata([(-0.05142, -0.1473, -0.1177), (-0.05142, 0.1327, -0.1177), (0.05202, 0.06265, -0.3787), (0.05202, -0.07735, -0.3787), (0.02409, -0.1473, 0.2497), (0.02409, 0.1327, 0.2497), (0.152, 0.1327, 0.1213), (0.152, -0.1473, 0.1213)], [], [(4, 5, 1, 0), (5, 6, 2, 1), (6, 7, 3, 2), (7, 4, 0, 3), (0, 1, 2, 3), (7, 6, 5, 4)])
_uv = me_cube_008.uv_layers.new(name='UVMap')
_uv.uv.foreach_set('vector', [0.0, 0.0, 1.0, 0.0, 1.0, 1.0, 0.0, 1.0, 0.0, 0.0, 1.0, 0.0, 1.0, 1.0, 0.0, 1.0, 0.0, 0.0, 1.0, 0.0, 1.0, 1.0, 0.0, 1.0, 0.0, 0.0, 1.0, 0.0, 1.0, 1.0, 0.0, 1.0, 0.0, 0.0, 1.0, 0.0, 1.0, 1.0, 0.0, 1.0, 0.0, 0.0, 1.0, 0.0, 1.0, 1.0, 0.0, 1.0])
me_cube_008.materials.append(mat_xa_notc_core_shapes_standardcat_ballast_p1_mat1)
me_cube_008.use_remesh_preserve_volume = False
me_cube_008.use_remesh_preserve_attributes = False
me_cube_008.use_mirror_vertex_groups = False
me_cube_008.update()
me_cube_007 = bpy.data.meshes.new('Cube.007')
me_cube_007.from_pydata([(-0.04536, -0.1392, -0.1177), (-0.04536, 0.1408, -0.1177), (0.05808, 0.07084, -0.3787), (0.05808, -0.06916, -0.3787), (0.03015, -0.1392, 0.2497), (0.03015, 0.1408, 0.2497), (0.1581, 0.1408, 0.1213), (0.1581, -0.1392, 0.1213)], [], [(4, 5, 1, 0), (5, 6, 2, 1), (6, 7, 3, 2), (7, 4, 0, 3), (0, 1, 2, 3), (7, 6, 5, 4)])
_uv = me_cube_007.uv_layers.new(name='UVMap')
_uv.uv.foreach_set('vector', [0.0, 0.0, 1.0, 0.0, 1.0, 1.0, 0.0, 1.0, 0.0, 0.0, 1.0, 0.0, 1.0, 1.0, 0.0, 1.0, 0.0, 0.0, 1.0, 0.0, 1.0, 1.0, 0.0, 1.0, 0.0, 0.0, 1.0, 0.0, 1.0, 1.0, 0.0, 1.0, 0.0, 0.0, 1.0, 0.0, 1.0, 1.0, 0.0, 1.0, 0.0, 0.0, 1.0, 0.0, 1.0, 1.0, 0.0, 1.0])
me_cube_007.materials.append(mat_xa_notc_core_shapes_standardcat_ballast_p1_mat1)
me_cube_007.use_remesh_preserve_volume = False
me_cube_007.use_remesh_preserve_attributes = False
me_cube_007.use_mirror_vertex_groups = False
me_cube_007.update()
me_cylinder_001 = bpy.data.meshes.new('Cylinder.001')
me_cylinder_001.from_pydata([(0.3444, -0.2138, -0.06085), (0.3444, -0.2138, 0.06085), (0.1428, -0.3443, -0.06085), (0.1428, -0.3443, 0.06085), (-0.1425, -0.3444, -0.06085), (-0.1425, -0.3444, 0.06085), (-0.3443, -0.2142, -0.06085), (-0.3443, -0.2142, 0.06085), (-0.3444, 0.2138, -0.06085), (-0.3444, 0.2138, 0.06085), (-0.1428, 0.3443, -0.06085), (-0.1428, 0.3443, 0.06085), (0.1425, 0.3444, -0.06085), (0.1425, 0.3444, 0.06085), (0.3443, 0.2142, -0.06085), (0.3443, 0.2142, 0.06085)], [], [(0, 1, 3, 2), (2, 3, 5, 4), (4, 5, 7, 6), (6, 7, 9, 8), (8, 9, 11, 10), (10, 11, 13, 12), (3, 1, 15, 13, 11, 9, 7, 5), (14, 15, 1, 0), (12, 13, 15, 14), (0, 2, 4, 6, 8, 10, 12, 14)])
_uv = me_cylinder_001.uv_layers.new(name='UVMap')
_uv.uv.foreach_set('vector', [0.0, 0.0, 1.0, 0.0, 1.0, 1.0, 0.0, 1.0, 0.0, 0.0, 1.0, 0.0, 1.0, 1.0, 0.0, 1.0, 0.0, 0.0, 1.0, 0.0, 1.0, 1.0, 0.0, 1.0, 0.0, 0.0, 1.0, 0.0, 1.0, 1.0, 0.0, 1.0, 0.0, 0.0, 1.0, 0.0, 1.0, 1.0, 0.0, 1.0, 0.0, 0.0, 1.0, 0.0, 1.0, 1.0, 0.0, 1.0, 0.5, 1.0, 0.8536, 0.8536, 1.0, 0.5, 0.8536, 0.1464, 0.5, 0.0, 0.1464, 0.1464, 0.0, 0.5, 0.1464, 0.8536, 0.0, 0.0, 1.0, 0.0, 1.0, 1.0, 0.0, 1.0, 0.0, 0.0, 1.0, 0.0, 1.0, 1.0, 0.0, 1.0, 0.5, 1.0, 0.8536, 0.8536, 1.0, 0.5, 0.8536, 0.1464, 0.5, 0.0, 0.1464, 0.1464, 0.0, 0.5, 0.1464, 0.8536])
me_cylinder_001.materials.append(mat_xa_notc_core_shapes_standardcat_ballast_p1_mat1)
me_cylinder_001.use_remesh_preserve_volume = False
me_cylinder_001.use_remesh_preserve_attributes = False
me_cylinder_001.use_mirror_vertex_groups = False
me_cylinder_001.update()
me_cube_006 = bpy.data.meshes.new('Cube.006')
me_cube_006.from_pydata([(-0.241, -0.1997, -0.2218), (-0.241, 0.2003, -0.2218), (-0.1376, 0.1003, -0.4827), (-0.1376, -0.09968, -0.4827), (-0.1176, -0.1997, 0.3173), (-0.1176, 0.2003, 0.3173), (0.06244, 0.2003, 0.1173), (0.06244, -0.1997, 0.1173)], [], [(4, 5, 1, 0), (5, 6, 2, 1), (6, 7, 3, 2), (7, 4, 0, 3), (0, 1, 2, 3), (7, 6, 5, 4)])
_uv = me_cube_006.uv_layers.new(name='UVMap')
_uv.uv.foreach_set('vector', [0.0, 0.0, 1.0, 0.0, 1.0, 1.0, 0.0, 1.0, 0.0, 0.0, 1.0, 0.0, 1.0, 1.0, 0.0, 1.0, 0.0, 0.0, 1.0, 0.0, 1.0, 1.0, 0.0, 1.0, 0.0, 0.0, 1.0, 0.0, 1.0, 1.0, 0.0, 1.0, 0.0, 0.0, 1.0, 0.0, 1.0, 1.0, 0.0, 1.0, 0.0, 0.0, 1.0, 0.0, 1.0, 1.0, 0.0, 1.0])
me_cube_006.materials.append(mat_xa_notc_core_shapes_standardcat_ballast_p1_mat1)
me_cube_006.use_remesh_preserve_volume = False
me_cube_006.use_remesh_preserve_attributes = False
me_cube_006.use_mirror_vertex_groups = False
me_cube_006.update()
me_cube_005 = bpy.data.meshes.new('Cube.005')
me_cube_005.from_pydata([(-0.2288, -0.1997, -0.2218), (-0.2288, 0.2003, -0.2218), (-0.1254, 0.1003, -0.4827), (-0.1254, -0.09968, -0.4827), (-0.1054, -0.1997, 0.3173), (-0.1054, 0.2003, 0.3173), (0.0746, 0.2003, 0.1173), (0.0746, -0.1997, 0.1173)], [], [(4, 5, 1, 0), (5, 6, 2, 1), (6, 7, 3, 2), (7, 4, 0, 3), (0, 1, 2, 3), (7, 6, 5, 4)])
_uv = me_cube_005.uv_layers.new(name='UVMap')
_uv.uv.foreach_set('vector', [0.0, 0.0, 1.0, 0.0, 1.0, 1.0, 0.0, 1.0, 0.0, 0.0, 1.0, 0.0, 1.0, 1.0, 0.0, 1.0, 0.0, 0.0, 1.0, 0.0, 1.0, 1.0, 0.0, 1.0, 0.0, 0.0, 1.0, 0.0, 1.0, 1.0, 0.0, 1.0, 0.0, 0.0, 1.0, 0.0, 1.0, 1.0, 0.0, 1.0, 0.0, 0.0, 1.0, 0.0, 1.0, 1.0, 0.0, 1.0])
me_cube_005.materials.append(mat_xa_notc_core_shapes_standardcat_ballast_p1_mat1)
me_cube_005.use_remesh_preserve_volume = False
me_cube_005.use_remesh_preserve_attributes = False
me_cube_005.use_mirror_vertex_groups = False
me_cube_005.update()
me_mesh_002 = bpy.data.meshes.new('Mesh.002')
me_mesh_002.from_pydata([(-0.1366, -0.2203, -0.09289), (-0.1359, 0.1808, -0.09337), (-0.07055, 0.143, -0.1922), (-0.07055, 0.143, -0.1922), (-0.07111, -0.1831, -0.1918), (-0.1366, -0.2203, -0.09289), (-0.07111, -0.1831, -0.1918), (-0.07055, 0.143, -0.1922), (0.06978, 0.1428, -0.1927), (0.06978, 0.1428, -0.1927), (0.06922, -0.1833, -0.1923), (-0.07111, -0.1831, -0.1918), (0.06922, -0.1833, -0.1923), (0.06978, 0.1428, -0.1927), (0.136, 0.1803, -0.09439), (0.136, 0.1803, -0.09439), (0.1353, -0.2208, -0.09391), (0.06922, -0.1833, -0.1923), (-0.2869, -0.2216, 0.1729), (-0.1097, -0.2229, 0.1927), (-0.109, 0.2232, 0.1922), (-0.109, 0.2232, 0.1922), (-0.2863, 0.09784, 0.1726), (-0.2869, -0.2216, 0.1729), (-0.1097, -0.2229, 0.1927), (0.1106, -0.2232, 0.1919), (0.1113, 0.2229, 0.1913), (0.1113, 0.2229, 0.1913), (-0.109, 0.2232, 0.1922), (-0.1097, -0.2229, 0.1927), (0.1106, -0.2232, 0.1919), (0.2876, -0.2226, 0.1708), (0.2881, 0.09685, 0.1704), (0.2881, 0.09685, 0.1704), (0.1113, 0.2229, 0.1913), (0.1106, -0.2232, 0.1919), (-0.1366, -0.2203, -0.09289), (-0.07111, -0.1831, -0.1918), (-0.0955, -0.2203, -0.01366), (-0.0955, -0.2203, -0.01366), (-0.3203, -0.2199, -0.01282), (-0.1366, -0.2203, -0.09289), (-0.07111, -0.1831, -0.1918), (0.06922, -0.1833, -0.1923), (0.09482, -0.2206, -0.01437), (0.09482, -0.2206, -0.01437), (-0.0955, -0.2203, -0.01366), (-0.07111, -0.1831, -0.1918), (0.06922, -0.1833, -0.1923), (0.1353, -0.2208, -0.09391), (0.3196, -0.221, -0.01522), (0.3196, -0.221, -0.01522), (0.09482, -0.2206, -0.01437), (0.06922, -0.1833, -0.1923), (-0.3203, -0.2199, -0.01282), (-0.0955, -0.2203, -0.01366), (-0.1097, -0.2229, 0.1927), (-0.1097, -0.2229, 0.1927), (-0.2869, -0.2216, 0.1729), (-0.3203, -0.2199, -0.01282), (-0.0955, -0.2203, -0.01366), (0.09482, -0.2206, -0.01437), (0.1106, -0.2232, 0.1919), (0.1106, -0.2232, 0.1919), (-0.1097, -0.2229, 0.1927), (-0.0955, -0.2203, -0.01366), (0.09482, -0.2206, -0.01437), (0.3196, -0.221, -0.01522), (0.2876, -0.2226, 0.1708), (0.2876, -0.2226, 0.1708), (0.1106, -0.2232, 0.1919), (0.09482, -0.2206, -0.01437), (0.1353, -0.2208, -0.09391), (0.136, 0.1803, -0.09439), (0.3203, 0.1801, -0.01569), (0.3203, 0.1801, -0.01569), (0.3196, -0.221, -0.01522), (0.1353, -0.2208, -0.09391), (0.3196, -0.221, -0.01522), (0.3203, 0.1801, -0.01569), (0.2881, 0.09685, 0.1704), (0.2881, 0.09685, 0.1704), (0.2876, -0.2226, 0.1708), (0.3196, -0.221, -0.01522), (0.136, 0.1803, -0.09439), (0.06978, 0.1428, -0.1927), (0.08987, 0.2201, -0.01488), (0.08987, 0.2201, -0.01488), (0.3203, 0.1801, -0.01569), (0.136, 0.1803, -0.09439), (0.06978, 0.1428, -0.1927), (-0.07055, 0.143, -0.1922), (-0.08905, 0.2205, -0.01421), (-0.08905, 0.2205, -0.01421), (0.08987, 0.2201, -0.01488), (0.06978, 0.1428, -0.1927), (-0.07055, 0.143, -0.1922), (-0.1359, 0.1808, -0.09337), (-0.3196, 0.1812, -0.01329), (-0.3196, 0.1812, -0.01329), (-0.08905, 0.2205, -0.01421), (-0.07055, 0.143, -0.1922), (0.3203, 0.1801, -0.01569), (0.08987, 0.2201, -0.01488), (0.1113, 0.2229, 0.1913), (0.1113, 0.2229, 0.1913), (0.2881, 0.09685, 0.1704), (0.3203, 0.1801, -0.01569), (0.08987, 0.2201, -0.01488), (-0.08905, 0.2205, -0.01421), (-0.109, 0.2232, 0.1922), (-0.109, 0.2232, 0.1922), (0.1113, 0.2229, 0.1913), (0.08987, 0.2201, -0.01488), (-0.08905, 0.2205, -0.01421), (-0.3196, 0.1812, -0.01329), (-0.2863, 0.09784, 0.1726), (-0.2863, 0.09784, 0.1726), (-0.109, 0.2232, 0.1922), (-0.08905, 0.2205, -0.01421), (-0.1359, 0.1808, -0.09337), (-0.1366, -0.2203, -0.09289), (-0.3203, -0.2199, -0.01282), (-0.3203, -0.2199, -0.01282), (-0.3196, 0.1812, -0.01329), (-0.1359, 0.1808, -0.09337), (-0.3196, 0.1812, -0.01329), (-0.3203, -0.2199, -0.01282), (-0.2869, -0.2216, 0.1729), (-0.2869, -0.2216, 0.1729), (-0.2863, 0.09784, 0.1726), (-0.3196, 0.1812, -0.01329)], [], [(0, 1, 2), (3, 4, 5), (6, 7, 8), (9, 10, 11), (12, 13, 14), (15, 16, 17), (18, 19, 20), (21, 22, 23), (24, 25, 26), (27, 28, 29), (30, 31, 32), (33, 34, 35), (36, 37, 38), (39, 40, 41), (42, 43, 44), (45, 46, 47), (48, 49, 50), (51, 52, 53), (54, 55, 56), (57, 58, 59), (60, 61, 62), (63, 64, 65), (66, 67, 68), (69, 70, 71), (72, 73, 74), (75, 76, 77), (78, 79, 80), (81, 82, 83), (84, 85, 86), (87, 88, 89), (90, 91, 92), (93, 94, 95), (96, 97, 98), (99, 100, 101), (102, 103, 104), (105, 106, 107), (108, 109, 110), (111, 112, 113), (114, 115, 116), (117, 118, 119), (120, 121, 122), (123, 124, 125), (126, 127, 128), (129, 130, 131)])
_uv = me_mesh_002.uv_layers.new(name='UVTex')
_uv.uv.foreach_set('vector', [0.0, 0.0, 1.0, 0.0, 1.0, 1.0, 0.0, 0.0, 1.0, 0.0, 1.0, 1.0, 0.0, 0.0, 1.0, 0.0, 1.0, 1.0, 0.0, 0.0, 1.0, 0.0, 1.0, 1.0, 0.0, 0.0, 1.0, 0.0, 1.0, 1.0, 0.0, 0.0, 1.0, 0.0, 1.0, 1.0, 0.0, 0.0, 1.0, 0.0, 1.0, 1.0, 0.0, 0.0, 1.0, 0.0, 1.0, 1.0, 0.0, 0.0, 1.0, 0.0, 1.0, 1.0, 0.0, 0.0, 1.0, 0.0, 1.0, 1.0, 0.0, 0.0, 1.0, 0.0, 1.0, 1.0, 0.0, 0.0, 1.0, 0.0, 1.0, 1.0, 0.0, 0.0, 1.0, 0.0, 1.0, 1.0, 0.0, 0.0, 1.0, 0.0, 1.0, 1.0, 0.0, 0.0, 1.0, 0.0, 1.0, 1.0, 0.0, 0.0, 1.0, 0.0, 1.0, 1.0, 0.0, 0.0, 1.0, 0.0, 1.0, 1.0, 0.0, 0.0, 1.0, 0.0, 1.0, 1.0, 0.0, 0.0, 1.0, 0.0, 1.0, 1.0, 0.0, 0.0, 1.0, 0.0, 1.0, 1.0, 0.0, 0.0, 1.0, 0.0, 1.0, 1.0, 0.0, 0.0, 1.0, 0.0, 1.0, 1.0, 0.0, 0.0, 1.0, 0.0, 1.0, 1.0, 0.0, 0.0, 1.0, 0.0, 1.0, 1.0, 0.0, 0.0, 1.0, 0.0, 1.0, 1.0, 0.0, 0.0, 1.0, 0.0, 1.0, 1.0, 0.0, 0.0, 1.0, 0.0, 1.0, 1.0, 0.0, 0.0, 1.0, 0.0, 1.0, 1.0, 0.0, 0.0, 1.0, 0.0, 1.0, 1.0, 0.0, 0.0, 1.0, 0.0, 1.0, 1.0, 0.0, 0.0, 1.0, 0.0, 1.0, 1.0, 0.0, 0.0, 1.0, 0.0, 1.0, 1.0, 0.0, 0.0, 1.0, 0.0, 1.0, 1.0, 0.0, 0.0, 1.0, 0.0, 1.0, 1.0, 0.0, 0.0, 1.0, 0.0, 1.0, 1.0, 0.0, 0.0, 1.0, 0.0, 1.0, 1.0, 0.0, 0.0, 1.0, 0.0, 1.0, 1.0, 0.0, 0.0, 1.0, 0.0, 1.0, 1.0, 0.0, 0.0, 1.0, 0.0, 1.0, 1.0, 0.0, 0.0, 1.0, 0.0, 1.0, 1.0, 0.0, 0.0, 1.0, 0.0, 1.0, 1.0, 0.0, 0.0, 1.0, 0.0, 1.0, 1.0, 0.0, 0.0, 1.0, 0.0, 1.0, 1.0, 0.0, 0.0, 1.0, 0.0, 1.0, 1.0])
me_mesh_002.materials.append(mat_xa_notc_core_shapes_standardcat_ballast_p1_mat1)
me_mesh_002.use_remesh_preserve_volume = False
me_mesh_002.use_remesh_preserve_attributes = False
me_mesh_002.use_mirror_vertex_groups = False
me_mesh_002.update()
arm_testarm_001 = bpy.data.armatures.new('testArm.001')  # bones are not reproduced
arm_testarm_003 = bpy.data.armatures.new('testArm.003')  # bones are not reproduced

# ---- objects
ob_shape = bpy.data.objects.new('shape', None)
ob_cube_001 = bpy.data.objects.new('Cube.001', me_cube_004)
ob_cube = bpy.data.objects.new('Cube', me_cube_003)
ob_chest_armor100_001 = bpy.data.objects.new('chest_armor100.001', me_mesh_001)
ob_x = bpy.data.objects.new('x', me_mesh_038)
ob_chest_armor100 = bpy.data.objects.new('chest_armor100', me_mesh_041)
ob_chest100 = bpy.data.objects.new('chest100', me_mesh_118)
ob_chestx100 = bpy.data.objects.new('chestx100', me_mesh_050)
ob_exportarm = bpy.data.objects.new('exportArm', arm_testarm_001)
ob_mountpoint = bpy.data.objects.new('MOUNTPOINT', arm_testarm_003)
ob_cylinder_004 = bpy.data.objects.new('Cylinder.004', me_cylinder_006)
ob_cylinder_003 = bpy.data.objects.new('Cylinder.003', me_cylinder_005)
ob_cylinder_002 = bpy.data.objects.new('Cylinder.002', me_cylinder_004)
ob_cylinder_000 = bpy.data.objects.new('Cylinder.000', me_cylinder_003)
ob_cube_005 = bpy.data.objects.new('Cube.005', me_cube_008)
ob_cube_004 = bpy.data.objects.new('Cube.004', me_cube_007)
ob_cylinder_001 = bpy.data.objects.new('Cylinder.001', me_cylinder_001)
ob_cube_003 = bpy.data.objects.new('Cube.003', me_cube_006)
ob_cube_002 = bpy.data.objects.new('Cube.002', me_cube_005)
ob_x_001 = bpy.data.objects.new('x.001', me_mesh_002)

# ---- transforms, parenting, visibility, modifiers, constraints
ob_shape.location = (-0.0009167, -0.000246, 0.0001188)
ob_shape.scale = (0.7974, 0.7974, 0.7974)
ob_shape.empty_display_type = 'ARROWS'
ob_shape.empty_image_offset = (0.0, 0.0)
ob_shape.lineart.crease_threshold = 0.0
ob_cube_001.location = (0.5, 0.0, 1.503e-08)
ob_cube_001.lineart.crease_threshold = 0.0
ob_cube.location = (-0.4, 0.0, 1.503e-08)
ob_cube.lineart.crease_threshold = 0.0
ob_chest_armor100_001.location = (1.178e-09, -1.49e-08, 1.503e-08)
ob_chest_armor100_001.rotation_euler = (0.2785, -0.04843, 0.1677)
ob_chest_armor100_001.scale = (1.0, -1.0, 1.0)
ob_chest_armor100_001.lock_rotations_4d = False
ob_chest_armor100_001.empty_display_type = 'ARROWS'
ob_chest_armor100_001.lineart.crease_threshold = 0.0
ob_x.location = (-0.0001455, 0.02364, 1.277)
ob_x.lock_rotations_4d = False
ob_x.empty_display_type = 'ARROWS'
ob_x.lineart.crease_threshold = 0.0
ob_chest_armor100.location = (0.02147, -0.1659, 1.954)
ob_chest_armor100.lock_rotations_4d = False
ob_chest_armor100.empty_display_type = 'ARROWS'
ob_chest_armor100.lineart.crease_threshold = 0.0
ob_chest100.location = (0.01707, -0.09747, 1.908)
ob_chest100.lock_rotations_4d = False
ob_chest100.empty_display_type = 'ARROWS'
ob_chest100.lineart.crease_threshold = 0.0
ob_chestx100.location = (0.03997, -0.1659, 1.947)
ob_chestx100.lock_rotations_4d = False
ob_chestx100.empty_display_type = 'ARROWS'
ob_chestx100.lineart.crease_threshold = 0.0
ob_exportarm.location = (0.0, 0.0, 1.503e-08)
ob_exportarm.lock_rotations_4d = False
ob_exportarm.empty_display_type = 'ARROWS'
ob_exportarm.color = (0.0, 0.0, 0.0, 1.0)
ob_exportarm.lineart.crease_threshold = 0.0
ob_mountpoint.location = (0.0, 0.0, 1.503e-08)
ob_mountpoint.lock_rotations_4d = False
ob_mountpoint.empty_display_type = 'ARROWS'
ob_mountpoint.color = (0.0, 0.0, 0.0, 1.0)
ob_mountpoint.lineart.crease_threshold = 0.0
ob_cylinder_004.location = (0.4711, 0.02809, -0.1043)
ob_cylinder_004.rotation_euler = (-1.218, -1.781e-08, -1.571)
ob_cylinder_004.lineart.crease_threshold = 0.0
ob_cylinder_003.location = (0.7355, 0.02809, -0.7763)
ob_cylinder_003.rotation_euler = (-1.218, -1.781e-08, -1.571)
ob_cylinder_003.lineart.crease_threshold = 0.0
ob_cylinder_002.location = (-0.7342, 0.02809, -0.7763)
ob_cylinder_002.rotation_euler = (-1.218, -1.781e-08, -4.712)
ob_cylinder_002.lineart.crease_threshold = 0.0
ob_cylinder_000.location = (-0.4697, 0.02809, -0.1043)
ob_cylinder_000.rotation_euler = (-1.218, -1.781e-08, -4.712)
ob_cylinder_000.lineart.crease_threshold = 0.0
ob_cube_005.location = (-0.00187, 0.3515, 0.06753)
ob_cube_005.rotation_euler = (0.0, 1.192e-07, -4.712)
ob_cube_005.scale = (-1.0, 1.0, 1.0)
ob_cube_005.lineart.crease_threshold = 0.0
ob_cube_004.location = (-0.00187, -0.3328, 0.06753)
ob_cube_004.rotation_euler = (0.0, 1.192e-07, -1.571)
ob_cube_004.scale = (-1.0, 1.0, 1.0)
ob_cube_004.lineart.crease_threshold = 0.0
ob_cylinder_001.location = (-5.816e-08, 0.01356, 0.07911)
ob_cylinder_001.lineart.crease_threshold = 0.0
ob_cube_003.location = (0.3402, 0.01356, 0.06753)
ob_cube_003.rotation_euler = (0.2618, 8.037e-08, 1.606e-07)
ob_cube_003.scale = (-1.0, 1.0, 1.0)
ob_cube_003.lineart.crease_threshold = 0.0
ob_cube_002.location = (-0.3487, 0.01356, 0.06753)
ob_cube_002.rotation_euler = (0.2618, 8.037e-08, 1.606e-07)
ob_cube_002.lineart.crease_threshold = 0.0
ob_x_001.location = (-0.0001455, 0.02364, 0.01072)
ob_x_001.rotation_euler = (-1.975e-21, 1.192e-07, 1.344e-07)
ob_x_001.lock_rotations_4d = False
ob_x_001.empty_display_type = 'ARROWS'
ob_x_001.lineart.crease_threshold = 0.0

# ---- collection membership
col_collection_1.objects.link(ob_shape)
col_collection_4.objects.link(ob_cube_001)
col_collection_4.objects.link(ob_cube)
col_collection_4.objects.link(ob_chest_armor100_001)
col_collection_6.objects.link(ob_x)
col_collection_6.objects.link(ob_chest_armor100)
col_collection_6.objects.link(ob_chest100)
col_collection_6.objects.link(ob_chestx100)
col_collection_7.objects.link(ob_exportarm)
col_collection_8.objects.link(ob_mountpoint)
col_collection_11.objects.link(ob_cylinder_004)
col_collection_11.objects.link(ob_cylinder_003)
col_collection_11.objects.link(ob_cylinder_002)
col_collection_11.objects.link(ob_cylinder_000)
col_collection_11.objects.link(ob_cube_005)
col_collection_11.objects.link(ob_cube_004)
col_collection_11.objects.link(ob_cylinder_001)
col_collection_11.objects.link(ob_cube_003)
col_collection_11.objects.link(ob_cube_002)
col_collection_12.objects.link(ob_x_001)

# ---- scene / render settings (as saved in the file)
scene.frame_start = 0; scene.frame_end = 100; scene.frame_set(0)
scene.render.engine = 'BLENDER_EEVEE_NEXT'
scene.render.image_settings.color_mode = 'RGB'
scene.render.image_settings.compression = 90
scene.render.resolution_percentage = 50
scene.render.dither_intensity = 0.0
scene.render.bake_margin = 2
scene.render.bake_bias = 0.0
scene.cycles.use_denoising = False
scene.cycles.samples = 10
scene.cycles.sampling_pattern = 'TABULATED_SOBOL'
scene.cycles.light_sampling_threshold = 0.0
scene.cycles.use_adaptive_sampling = False
scene.cycles.use_light_tree = False
scene.cycles.blur_glossy = 0.0
scene.cycles.volume_bounces = 1
scene.cycles.pixel_filter_type = 'GAUSSIAN'
scene.cycles.sample_clamp_indirect = 0.0
scene.view_settings.view_transform = 'Standard'
bpy.context.view_layer.update()

# ---- added for rendering (the .blend has no active camera and no usable light): camera, sun
cam_auto = bpy.data.cameras.new('AutoCamera')
cam_auto.lens = 50.0
cam_auto.sensor_width = 36.0
cam_auto.clip_end = 1000.0
ob_auto_camera = bpy.data.objects.new('AutoCamera', cam_auto)
scene.collection.objects.link(ob_auto_camera)
ob_auto_camera.location = (2.84032, -3.32629, 1.79406)
ob_auto_camera.rotation_euler = (1.09748, -7.21219e-08, 0.694738)
scene.camera = ob_auto_camera
light_auto_sun = bpy.data.lights.new('AutoSun', 'SUN')
light_auto_sun.energy = 3.0
light_auto_sun.angle = 0.0523599
ob_auto_sun = bpy.data.objects.new('AutoSun', light_auto_sun)
scene.collection.objects.link(ob_auto_sun)
ob_auto_sun.rotation_euler = (0.872665, 0.174533, 0.523599)
bpy.context.view_layer.update()
